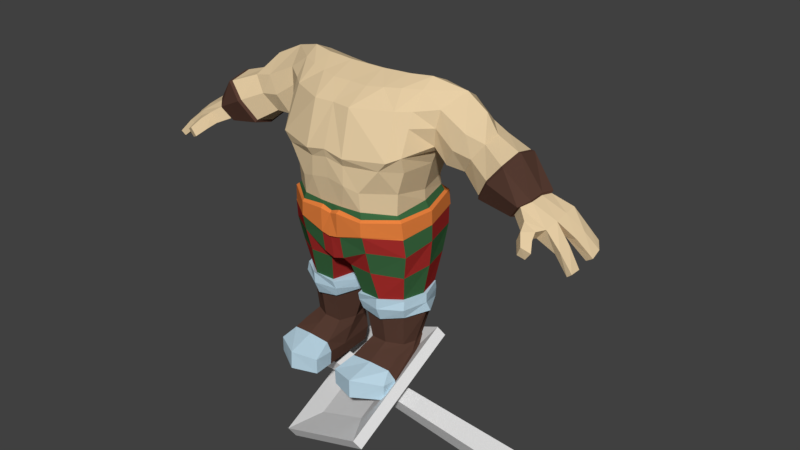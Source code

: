# Source: DwarfBodyType00.blend  (saved by Blender 2.78.0; exported with 4.5.12 LTS)
import bpy
from mathutils import Matrix  # noqa: F401  (used for matrix-valued properties, if any)

bpy.ops.wm.read_factory_settings(use_empty=True)
scene = bpy.context.scene
scene.name = 'Scene'

# ---- collections
col_collection_1 = bpy.data.collections.new('Collection 1'); scene.collection.children.link(col_collection_1)

# ---- materials (node trees are filled in below, after node groups)
mat_dwarfskinmaterial05 = bpy.data.materials.new('DwarfSkinMaterial05')
mat_dwarfskinmaterial05.alpha_threshold = 0.0
mat_dwarfskinmaterial05.use_transparent_shadow = False
mat_dwarfskinmaterial05.diffuse_color = (0.8, 0.6191, 0.3771, 1.0)
mat_dwarfskinmaterial05.roughness = 0.5
mat_dwarfclothingmaterial03 = bpy.data.materials.new('DwarfClothingMaterial03')
mat_dwarfclothingmaterial03.alpha_threshold = 0.0
mat_dwarfclothingmaterial03.use_transparent_shadow = False
mat_dwarfclothingmaterial03.diffuse_color = (0.04522, 0.1429, 0.05351, 1.0)
mat_dwarfclothingmaterial03.roughness = 0.5
mat_dwarfclothingmaterial04 = bpy.data.materials.new('DwarfClothingMaterial04')
mat_dwarfclothingmaterial04.alpha_threshold = 0.0
mat_dwarfclothingmaterial04.use_transparent_shadow = False
mat_dwarfclothingmaterial04.diffuse_color = (0.3934, 0.0283, 0.02522, 1.0)
mat_dwarfclothingmaterial04.roughness = 0.5
mat_dwarfmetalmaterial04 = bpy.data.materials.new('DwarfMetalMaterial04')
mat_dwarfmetalmaterial04.alpha_threshold = 0.0
mat_dwarfmetalmaterial04.use_transparent_shadow = False
mat_dwarfmetalmaterial04.diffuse_color = (0.504, 0.6872, 0.8, 1.0)
mat_dwarfmetalmaterial04.roughness = 0.5
mat_dwarfshoesmaterial02 = bpy.data.materials.new('DwarfShoesMaterial02')
mat_dwarfshoesmaterial02.alpha_threshold = 0.0
mat_dwarfshoesmaterial02.use_transparent_shadow = False
mat_dwarfshoesmaterial02.diffuse_color = (0.09741, 0.04737, 0.03353, 1.0)
mat_dwarfshoesmaterial02.roughness = 0.5
mat_dwarfmetalmaterial05 = bpy.data.materials.new('DwarfMetalMaterial05')
mat_dwarfmetalmaterial05.alpha_threshold = 0.0
mat_dwarfmetalmaterial05.use_transparent_shadow = False
mat_dwarfmetalmaterial05.diffuse_color = (0.8, 0.2211, 0.04937, 1.0)
mat_dwarfmetalmaterial05.roughness = 0.5

# ---- material node trees

# ---- world
world_world = bpy.data.worlds.new('World'); scene.world = world_world
world_world.color = (0.05088, 0.05088, 0.05088)
world_world.use_sun_shadow = False
world_world.sun_shadow_jitter_overblur = 0.0
world_world.cycles.sampling_method = 'MANUAL'

# ---- meshes
me_cube_003 = bpy.data.meshes.new('Cube.003')
me_cube_003.from_pydata([(-0.1616, -0.02351, 0.1599), (-0.1616, 0.02313, 0.1682), (-0.1616, 0.03262, -0.1583), (-0.1616, 0.07925, -0.1501), (0.1616, -0.02351, 0.1599), (0.1616, 0.02313, 0.1682), (0.1616, 0.03262, -0.1583), (0.1616, 0.07925, -0.1501), (-0.2828, 0.02579, -0.2826), (-0.2828, -0.07243, 0.2744), (-0.2828, -0.02579, 0.2826), (-0.2828, 0.07243, -0.2744), (0.2828, 0.02579, -0.2826), (0.2828, 0.07243, -0.2744), (0.2828, -0.07243, 0.2744), (0.2828, -0.02579, 0.2826)], [], [(9, 10, 11, 8), (8, 11, 13, 12), (12, 13, 15, 14), (14, 15, 10, 9), (2, 6, 4, 0), (7, 3, 1, 5), (2, 0, 9, 8), (1, 3, 11, 10), (6, 2, 8, 12), (3, 7, 13, 11), (4, 6, 12, 14), (7, 5, 15, 13), (0, 4, 14, 9), (5, 1, 10, 15)])
me_cube_003.use_remesh_preserve_volume = False
me_cube_003.use_remesh_preserve_attributes = False
me_cube_003.use_mirror_vertex_groups = False
me_cube_003.update()
me_cube_002 = bpy.data.meshes.new('Cube.002')
me_cube_002.from_pydata([(-0.04197, -0.2304, 0.04197), (-0.04197, 0.7653, 0.04197), (-0.04197, -0.2304, -0.04197), (-0.04197, 0.7653, -0.04197), (0.04197, -0.2304, 0.04197), (0.04197, 0.7653, 0.04197), (0.04197, -0.2304, -0.04197), (0.04197, 0.7653, -0.04197), (-0.03274, 0.0, 0.03274), (-0.03274, 0.0, -0.03274), (0.03274, 0.0, -0.03274), (0.03274, 0.0, 0.03274)], [], [(8, 1, 3, 9), (9, 3, 7, 10), (10, 7, 5, 11), (11, 5, 1, 8), (2, 6, 4, 0), (7, 3, 1, 5), (4, 11, 8, 0), (6, 10, 11, 4), (2, 9, 10, 6), (0, 8, 9, 2)])
me_cube_002.use_remesh_preserve_volume = False
me_cube_002.use_remesh_preserve_attributes = False
me_cube_002.use_mirror_vertex_groups = False
me_cube_002.update()
me_cube_001 = bpy.data.meshes.new('Cube.001')
me_cube_001.from_pydata([(0.2793, 1.134, 0.04024), (0.2793, 1.134, -0.2266), (0.08166, 1.134, -0.2266), (0.07974, 1.134, 0.1513), (0.2728, 1.006, -0.2438), (0.2793, 0.9783, 0.1036), (0.08478, 0.9552, 0.1999), (0.1197, 1.014, -0.2565), (0.2568, 0.9244, -0.2109), (0.2736, 0.9144, 0.0806), (0.07423, 0.9212, 0.1837), (0.07375, 0.9212, -0.2308), (0.2181, 0.7992, -0.2017), (0.2464, 0.8224, 0.08189), (0.07572, 0.8423, 0.1856), (0.05526, 0.8485, -0.2078), (0.2124, 0.7487, -0.2159), (0.2404, 0.7341, 0.07835), (0.05227, 0.7448, 0.1675), (0.05667, 0.7766, -0.2134), (0.2221, 0.7251, -0.2248), (0.2536, 0.721, 0.07844), (0.03997, 0.7302, 0.1705), (0.05403, 0.7427, -0.2347), (0.2368, 1.134, -0.2266), (0.2292, 1.134, 0.08192), (0.2457, 0.9642, 0.149), (0.2036, 0.9778, -0.263), (0.1723, 0.9239, -0.2308), (0.2127, 0.9251, 0.1501), (0.1344, 0.8244, 0.1689), (0.1344, 0.8244, -0.2078), (0.1354, 0.7687, -0.2136), (0.1357, 0.7467, 0.1614), (0.1431, 0.7203, 0.1665), (0.1381, 0.7349, -0.2435), (0.5539, 1.072, -0.1445), (0.5539, 1.07, -0.009446), (0.4613, 0.9375, -0.1461), (0.4613, 0.9375, -0.02582), (0.7675, 0.9191, -0.1061), (0.7548, 0.919, -0.006024), (0.7206, 0.8518, -0.1096), (0.695, 0.8568, 0.005369), (0.9506, 0.7935, -0.1258), (0.9662, 0.747, 0.01725), (0.9563, 0.7592, -0.09137), (0.9458, 0.7291, 0.0577), (0.2793, 1.235, -0.07045), (0.07528, 1.228, -0.04156), (0.1621, -0.001338, 0.05495), (0.3096, 0.9699, -0.06384), (0.2868, 0.9103, -0.06331), (0.2523, 0.7931, -0.06604), (0.254, 0.7486, -0.06725), (0.2703, 0.721, -0.06801), (0.1898, 1.231, -0.04962), (0.5539, 1.083, -0.0848), (0.4613, 0.9306, -0.07413), (0.7582, 0.9251, -0.06033), (0.7206, 0.8449, -0.0423), (0.9788, 0.7829, -0.08344), (0.9563, 0.7522, -0.04), (0.6494, 1.034, -0.1459), (0.5425, 0.885, -0.1452), (0.5466, 0.8853, 0.008989), (0.652, 1.033, 0.03281), (0.5365, 0.8667, -0.06599), (0.6553, 1.054, -0.06131), (0.4731, 1.089, -0.174), (0.3809, 0.9429, -0.1553), (0.3864, 0.9445, -0.01784), (0.4746, 1.088, -0.004085), (0.5022, 1.15, -0.09011), (0.3935, 0.9267, -0.07695), (0.3246, 0.9976, -0.1793), (0.3314, 0.9991, -0.01705), (0.3603, 1.142, -0.2169), (0.3584, 1.145, -0.01434), (0.4038, 1.198, -0.1102), (0.332, 0.9734, -0.08612), (0.2793, 1.077, 0.06353), (0.5076, 1.007, 0.006501), (0.7305, 0.904, 0.02559), (0.9655, 0.746, 0.06147), (0.5989, 0.9666, 0.04107), (0.4305, 1.019, 0.007791), (0.3462, 1.076, -0.00377), (0.2902, 1.06, -0.2353), (0.5076, 1.007, -0.1729), (0.744, 0.8786, -0.1215), (0.9328, 0.777, -0.1356), (0.5956, 0.9663, -0.1727), (0.427, 1.018, -0.1843), (0.3424, 1.075, -0.2291), (0.2793, 1.2, -0.1485), (0.2793, 1.2, -0.0151), (0.8008, 0.8109, 0.02576), (0.7506, 0.8313, 0.04887), (0.8522, 0.8913, -0.1171), (0.8008, 0.8194, -0.1099), (0.7915, 0.8156, 0.05217), (0.8522, 0.8857, -0.06845), (0.8428, 0.8606, 0.03674), (0.8265, 0.8456, -0.1332), (0.8851, 0.8175, -0.1345), (0.9217, 0.8352, -0.07672), (0.8785, 0.8141, -0.03697), (0.8785, 0.8279, -0.1006), (0.07751, 1.187, 0.05487), (0.2095, 1.198, 0.01615), (0.2133, 1.198, -0.1381), (0.07847, 1.187, -0.1341), (0.8522, 0.8755, -0.01355), (0.8008, 0.825, -0.03923), (0.9458, 0.7295, 0.006304), (0.9857, 0.7729, -0.03279), (0.7695, 0.8772, 0.05779), (0.8183, 0.8548, 0.0641), (0.9039, 0.8378, -0.1238), (0.9237, 0.826, -0.02746), (0.8824, 0.7851, 0.03734), (0.9095, 0.8056, 0.05143), (0.9142, 0.8131, 0.002263), (0.8824, 0.7879, -0.01174), (0.7636, 0.8152, 0.09078), (0.7977, 0.7994, 0.08798), (0.7841, 0.8584, 0.1005), (0.8254, 0.836, 0.09174), (0.792, 0.787, 0.1275), (0.8187, 0.7744, 0.1179), (0.8096, 0.8239, 0.1352), (0.8421, 0.8059, 0.1209), (0.2757, 0.5683, 0.07191), (0.2361, 0.5826, -0.2368), (0.2473, 0.4847, -0.1863), (0.2571, 0.4689, 0.05909), (0.04899, 0.5738, -0.2548), (0.04662, 0.5281, 0.1611), (0.04479, 0.4768, -0.186), (0.04957, 0.4843, 0.1228), (0.2714, -0.0005414, 0.1952), (0.2299, -0.002879, -0.1118), (0.05045, -0.001543, 0.2291), (0.07264, -0.002745, -0.08664), (0.08853, 0.1461, 0.04975), (0.09338, 0.1376, -0.1052), (0.2235, 0.1468, 0.02252), (0.2143, 0.1389, -0.1055), (0.0706, 0.09477, 0.1443), (0.159, -0.001041, 0.1603), (0.2468, 0.09616, 0.1403), (0.2718, 0.05792, 0.1305), (0.234, 0.2829, 0.03269), (0.2316, 0.287, -0.1601), (0.08001, 0.2819, 0.07001), (0.07876, 0.2869, -0.1601), (0.2395, 0.3638, 0.03954), (0.2352, 0.3616, -0.1555), (0.07618, 0.3604, 0.091), (0.07536, 0.3602, -0.1556), (0.1516, 0.5806, 0.1541), (0.15, 0.4837, 0.1274), (0.1456, 0.5718, -0.2552), (0.1442, 0.481, -0.2209), (0.1559, -0.0007452, 0.2656), (0.1598, -0.003073, -0.138), (0.155, 0.137, -0.1178), (0.1591, 0.1492, 0.05487), (0.1601, 0.1039, 0.1474), (0.1602, 0.2815, 0.0737), (0.1552, 0.2863, -0.1716), (0.1611, 0.362, 0.09459), (0.1551, 0.3611, -0.1689), (0.2931, 0.5931, -0.06107), (0.2842, 0.4877, -0.05866), (0.008255, 0.4723, -0.03083), (0.2616, -0.001235, 0.05428), (0.06263, -0.00144, 0.05562), (0.2379, 0.1421, -0.03567), (0.06809, 0.1395, -0.02746), (0.2722, -0.000888, 0.1323), (0.05654, -0.001492, 0.1423), (0.03242, 0.2862, -0.0505), (0.2738, 0.2864, -0.06067), (0.04415, 0.3606, -0.0374), (0.2631, 0.3622, -0.05157), (0.04863, 0.06411, 0.2297), (0.2387, 0.1204, 0.08379), (0.2207, 0.1196, -0.1038), (0.07832, 0.1197, 0.09428), (0.08272, 0.1155, -0.1057), (0.1595, 0.1287, 0.09731), (0.1578, 0.1158, -0.1225), (0.06598, 0.1133, -0.001998), (0.2486, 0.1163, -0.005256), (0.07117, 0.0519, -0.1021), (0.2703, 0.06383, 0.1959), (0.2397, 0.05094, -0.1183), (0.1575, 0.05137, -0.1413), (0.1539, 0.07474, 0.2635), (0.262, 0.05201, 0.05001), (0.05914, 0.05012, 0.05102), (0.05389, 0.05711, 0.1404), (0.2342, 0.6541, -0.2414), (0.2707, 0.6446, 0.08146), (0.04415, 0.6189, 0.176), (0.05005, 0.6598, -0.2569), (0.1419, 0.6541, -0.2619), (0.1496, 0.6491, 0.1706), (0.289, 0.6576, -0.06585), (0.03809, 0.7196, 0.186), (0.04513, 0.7411, -0.2562), (0.1443, 0.7101, 0.1745), (0.2838, 0.7131, -0.06943), (0.2643, 0.7119, 0.08414), (0.1367, 0.7319, -0.2651), (0.2301, 0.722, -0.2442), (0.2334, 0.6594, -0.2492), (0.2706, 0.6486, 0.08013), (0.03796, 0.6226, 0.1845), (0.04641, 0.6665, -0.2638), (0.1414, 0.6601, -0.2686), (0.1467, 0.6531, 0.175), (0.2887, 0.6617, -0.06557), (0.1592, 1.134, -0.2266), (0.2202, 1.056, -0.2448), (0.1325, 1.23, -0.04559), (0.1459, 1.192, -0.1361), (0.1435, 1.192, 0.03551), (0.7598, 0.9353, -0.05981), (0.7561, 0.9271, 0.004643), (0.7395, 0.8794, -0.133), (0.7104, 0.8441, -0.1182), (0.7262, 0.9051, 0.03747), (0.6849, 0.8492, 0.01378), (0.7098, 0.8353, -0.04203), (0.6621, 1.031, -0.1505), (0.7686, 0.9272, -0.1147), (0.5511, 0.8749, 0.01704), (0.5438, 0.8549, -0.0634), (0.6671, 1.052, -0.06069), (0.5498, 0.8741, -0.1502), (0.6633, 1.03, 0.03967), (0.6075, 0.9616, 0.05144), (0.6056, 0.9585, -0.1792), (0.0673, 0.3589, 0.106), (0.0619, 0.3244, 0.09435), (0.2433, 0.2845, 0.04092), (0.2518, 0.3256, 0.05595), (0.07299, 0.3587, -0.1576), (0.07292, 0.3285, -0.1624), (0.2344, 0.2884, -0.1627), (0.2379, 0.3283, -0.1625), (0.1553, 0.3556, -0.184), (0.02353, 0.3277, -0.03411), (0.0765, 0.2883, -0.1627), (0.1609, 0.3231, 0.1092), (0.07156, 0.2835, 0.08255), (0.01847, 0.2877, -0.05189), (0.161, 0.2688, 0.08667), (0.2877, 0.2879, -0.06323), (0.1554, 0.2916, -0.187), (0.2494, 0.3622, 0.04857), (0.2381, 0.36, -0.1576), (0.03156, 0.3591, -0.03727), (0.162, 0.3702, 0.11), (0.2758, 0.3606, -0.05308), (0.2797, 0.3279, -0.04862), (-0.2793, 1.134, 0.04024), (-0.2793, 1.134, -0.2266), (-0.08166, 1.134, -0.2266), (-0.07974, 1.134, 0.1513), (0.0, 1.134, -0.2266), (0.0, 1.134, 0.1435), (-0.2728, 1.006, -0.2438), (-0.2793, 0.9783, 0.1036), (-0.08478, 0.9552, 0.1999), (-0.1197, 1.014, -0.2565), (0.0, 0.9783, -0.2476), (0.0, 0.9709, 0.1983), (-0.2568, 0.9244, -0.2109), (-0.2736, 0.9144, 0.0806), (-0.07423, 0.9212, 0.1837), (-0.07375, 0.9212, -0.2308), (0.0, 0.92, -0.2308), (0.0, 0.9379, 0.191), (-0.2181, 0.7992, -0.2017), (-0.2464, 0.8224, 0.08189), (-0.07572, 0.8423, 0.1856), (-0.05526, 0.8485, -0.2078), (0.0, 0.8558, -0.2078), (0.0, 0.8558, 0.1856), (-0.2124, 0.7487, -0.2159), (-0.2404, 0.7341, 0.07835), (-0.05227, 0.7448, 0.1675), (-0.05667, 0.7766, -0.2134), (0.0, 0.7809, -0.2132), (0.0, 0.744, 0.1675), (-0.2221, 0.7251, -0.2248), (-0.2536, 0.721, 0.07844), (-0.03997, 0.7302, 0.1705), (-0.05403, 0.7427, -0.2347), (0.0, 0.7523, -0.2341), (0.0, 0.7161, 0.1692), (-0.2368, 1.134, -0.2266), (-0.2292, 1.134, 0.08192), (-0.2457, 0.9642, 0.149), (-0.2036, 0.9778, -0.263), (-0.1723, 0.9239, -0.2308), (-0.2127, 0.9251, 0.1501), (-0.1344, 0.8244, 0.1689), (-0.1344, 0.8244, -0.2078), (-0.1354, 0.7687, -0.2136), (-0.1357, 0.7467, 0.1614), (-0.1431, 0.7203, 0.1665), (-0.1381, 0.7349, -0.2435), (-0.5539, 1.072, -0.1445), (-0.5539, 1.07, -0.009446), (-0.4613, 0.9375, -0.1461), (-0.4613, 0.9375, -0.02582), (-0.7675, 0.9191, -0.1061), (-0.7548, 0.919, -0.006024), (-0.7206, 0.8518, -0.1096), (-0.695, 0.8568, 0.005369), (-0.9506, 0.7935, -0.1258), (-0.9662, 0.747, 0.01725), (-0.9563, 0.7592, -0.09137), (-0.9458, 0.7291, 0.0577), (-0.2793, 1.235, -0.07045), (-0.07528, 1.228, -0.04156), (-0.1621, -0.001338, 0.05495), (0.0, 1.228, -0.04156), (-0.3096, 0.9699, -0.06384), (-0.2868, 0.9103, -0.06331), (-0.2523, 0.7931, -0.06604), (-0.254, 0.7486, -0.06725), (-0.2703, 0.721, -0.06801), (-0.1898, 1.231, -0.04962), (-0.5539, 1.083, -0.0848), (-0.4613, 0.9306, -0.07413), (-0.7582, 0.9251, -0.06033), (-0.7206, 0.8449, -0.0423), (-0.9788, 0.7829, -0.08344), (-0.9563, 0.7522, -0.04), (-0.6494, 1.034, -0.1459), (-0.5425, 0.885, -0.1452), (-0.5466, 0.8853, 0.008989), (-0.652, 1.033, 0.03281), (-0.5365, 0.8667, -0.06599), (-0.6553, 1.054, -0.06131), (-0.4731, 1.089, -0.174), (-0.3809, 0.9429, -0.1553), (-0.3864, 0.9445, -0.01784), (-0.4746, 1.088, -0.004085), (-0.5022, 1.15, -0.09011), (-0.3935, 0.9267, -0.07695), (-0.3246, 0.9976, -0.1793), (-0.3314, 0.9991, -0.01705), (-0.3603, 1.142, -0.2169), (-0.3584, 1.145, -0.01434), (-0.4038, 1.198, -0.1102), (-0.332, 0.9734, -0.08612), (-0.2793, 1.077, 0.06353), (-0.5076, 1.007, 0.006501), (-0.7305, 0.904, 0.02559), (-0.9655, 0.746, 0.06147), (-0.5989, 0.9666, 0.04107), (-0.4305, 1.019, 0.007791), (-0.3462, 1.076, -0.00377), (-0.2902, 1.06, -0.2353), (-0.5076, 1.007, -0.1729), (-0.744, 0.8786, -0.1215), (-0.9328, 0.777, -0.1356), (-0.5956, 0.9663, -0.1727), (-0.427, 1.018, -0.1843), (-0.3424, 1.075, -0.2291), (-0.2793, 1.2, -0.1485), (-0.2793, 1.2, -0.0151), (-0.8008, 0.8109, 0.02576), (-0.7506, 0.8313, 0.04887), (-0.8522, 0.8913, -0.1171), (-0.8008, 0.8194, -0.1099), (-0.7915, 0.8156, 0.05217), (-0.8522, 0.8857, -0.06845), (-0.8428, 0.8606, 0.03674), (-0.8265, 0.8456, -0.1332), (-0.8851, 0.8175, -0.1345), (-0.9217, 0.8352, -0.07672), (-0.8785, 0.8141, -0.03697), (-0.8785, 0.8279, -0.1006), (-0.07751, 1.187, 0.05487), (0.0, 1.187, 0.05098), (-0.2095, 1.198, 0.01615), (-0.2133, 1.198, -0.1381), (-0.07847, 1.187, -0.1341), (0.0, 1.187, -0.1341), (-0.8522, 0.8755, -0.01355), (-0.8008, 0.825, -0.03923), (-0.9458, 0.7295, 0.006304), (-0.9857, 0.7729, -0.03279), (-0.7695, 0.8772, 0.05779), (-0.8183, 0.8548, 0.0641), (-0.9039, 0.8378, -0.1238), (-0.9237, 0.826, -0.02746), (-0.8824, 0.7851, 0.03734), (-0.9095, 0.8056, 0.05143), (-0.9142, 0.8131, 0.002263), (-0.8824, 0.7879, -0.01174), (-0.7636, 0.8152, 0.09078), (-0.7977, 0.7994, 0.08798), (-0.7841, 0.8584, 0.1005), (-0.8254, 0.836, 0.09174), (-0.792, 0.787, 0.1275), (-0.8187, 0.7744, 0.1179), (-0.8096, 0.8239, 0.1352), (-0.8421, 0.8059, 0.1209), (-0.2757, 0.5683, 0.07191), (-0.2361, 0.5826, -0.2368), (-0.2473, 0.4847, -0.1863), (-0.2571, 0.4689, 0.05909), (-0.04899, 0.5738, -0.2548), (-0.04662, 0.5281, 0.1611), (-0.04479, 0.4768, -0.186), (-0.04957, 0.4843, 0.1228), (-0.2714, -0.0005414, 0.1952), (-0.2299, -0.002879, -0.1118), (-0.05045, -0.001543, 0.2291), (-0.07264, -0.002745, -0.08664), (0.0, 0.5143, 0.1637), (0.0, 0.4695, 0.07544), (0.0, 0.5763, -0.2489), (0.0, 0.4847, -0.163), (-0.08853, 0.1461, 0.04975), (-0.09338, 0.1376, -0.1052), (-0.2235, 0.1468, 0.02252), (-0.2143, 0.1389, -0.1055), (-0.0706, 0.09477, 0.1443), (-0.159, -0.001041, 0.1603), (-0.2468, 0.09616, 0.1403), (-0.2718, 0.05792, 0.1305), (-0.234, 0.2829, 0.03269), (-0.2316, 0.287, -0.1601), (-0.08001, 0.2819, 0.07001), (-0.07876, 0.2869, -0.1601), (-0.2395, 0.3638, 0.03954), (-0.2352, 0.3616, -0.1555), (-0.07618, 0.3604, 0.091), (-0.07536, 0.3602, -0.1556), (-0.1516, 0.5806, 0.1541), (-0.15, 0.4837, 0.1274), (-0.1456, 0.5718, -0.2552), (-0.1442, 0.481, -0.2209), (-0.1559, -0.0007452, 0.2656), (-0.1598, -0.003073, -0.138), (-0.155, 0.137, -0.1178), (-0.1591, 0.1492, 0.05487), (-0.1601, 0.1039, 0.1474), (-0.1602, 0.2815, 0.0737), (-0.1552, 0.2863, -0.1716), (-0.1611, 0.362, 0.09459), (-0.1551, 0.3611, -0.1689), (-0.2931, 0.5931, -0.06107), (-0.2842, 0.4877, -0.05866), (-0.008255, 0.4723, -0.03083), (-0.2616, -0.001235, 0.05428), (-0.06263, -0.00144, 0.05562), (0.0, 0.4692, -0.04252), (-0.2379, 0.1421, -0.03567), (-0.06809, 0.1395, -0.02746), (-0.2722, -0.000888, 0.1323), (-0.05654, -0.001492, 0.1423), (-0.03242, 0.2862, -0.0505), (-0.2738, 0.2864, -0.06067), (-0.04415, 0.3606, -0.0374), (-0.2631, 0.3622, -0.05157), (-0.04863, 0.06411, 0.2297), (-0.2387, 0.1204, 0.08379), (-0.2207, 0.1196, -0.1038), (-0.07832, 0.1197, 0.09428), (-0.08272, 0.1155, -0.1057), (-0.1595, 0.1287, 0.09731), (-0.1578, 0.1158, -0.1225), (-0.06598, 0.1133, -0.001998), (-0.2486, 0.1163, -0.005256), (-0.07117, 0.0519, -0.1021), (-0.2703, 0.06383, 0.1959), (-0.2397, 0.05094, -0.1183), (-0.1575, 0.05137, -0.1413), (-0.1539, 0.07474, 0.2635), (-0.262, 0.05201, 0.05001), (-0.05914, 0.05012, 0.05102), (-0.05389, 0.05711, 0.1404), (-0.2342, 0.6541, -0.2414), (-0.2707, 0.6446, 0.08146), (-0.04415, 0.6189, 0.176), (-0.05005, 0.6598, -0.2569), (0.0, 0.6665, -0.2604), (0.0, 0.6126, 0.1771), (-0.1419, 0.6541, -0.2619), (-0.1496, 0.6491, 0.1706), (-0.289, 0.6576, -0.06585), (-0.03809, 0.7196, 0.186), (0.0, 0.7071, 0.1774), (0.0, 0.7522, -0.2565), (-0.04513, 0.7411, -0.2562), (-0.1443, 0.7101, 0.1745), (-0.2838, 0.7131, -0.06943), (-0.2643, 0.7119, 0.08414), (-0.1367, 0.7319, -0.2651), (-0.2301, 0.722, -0.2442), (-0.2334, 0.6594, -0.2492), (-0.2706, 0.6486, 0.08013), (-0.03796, 0.6226, 0.1845), (-0.04641, 0.6665, -0.2638), (0.0, 0.6731, -0.2661), (0.0, 0.6163, 0.1859), (-0.1414, 0.6601, -0.2686), (-0.1467, 0.6531, 0.175), (-0.2887, 0.6617, -0.06557), (-0.1592, 1.134, -0.2266), (-0.2202, 1.056, -0.2448), (-0.1325, 1.23, -0.04559), (-0.1459, 1.192, -0.1361), (-0.1435, 1.192, 0.03551), (-0.7598, 0.9353, -0.05981), (-0.7561, 0.9271, 0.004643), (-0.7395, 0.8794, -0.133), (-0.7104, 0.8441, -0.1182), (-0.7262, 0.9051, 0.03747), (-0.6849, 0.8492, 0.01378), (-0.7098, 0.8353, -0.04203), (-0.6621, 1.031, -0.1505), (-0.7686, 0.9272, -0.1147), (-0.5511, 0.8749, 0.01704), (-0.5438, 0.8549, -0.0634), (-0.6671, 1.052, -0.06069), (-0.5498, 0.8741, -0.1502), (-0.6633, 1.03, 0.03967), (-0.6075, 0.9616, 0.05144), (-0.6056, 0.9585, -0.1792), (-0.0673, 0.3589, 0.106), (-0.0619, 0.3244, 0.09435), (-0.2433, 0.2845, 0.04092), (-0.2518, 0.3256, 0.05595), (-0.07299, 0.3587, -0.1576), (-0.07292, 0.3285, -0.1624), (-0.2344, 0.2884, -0.1627), (-0.2379, 0.3283, -0.1625), (-0.1553, 0.3556, -0.184), (-0.02353, 0.3277, -0.03411), (-0.0765, 0.2883, -0.1627), (-0.1609, 0.3231, 0.1092), (-0.07156, 0.2835, 0.08255), (-0.01847, 0.2877, -0.05189), (-0.161, 0.2688, 0.08667), (-0.2877, 0.2879, -0.06323), (-0.1554, 0.2916, -0.187), (-0.2494, 0.3622, 0.04857), (-0.2381, 0.36, -0.1576), (-0.03156, 0.3591, -0.03727), (-0.162, 0.3702, 0.11), (-0.2758, 0.3606, -0.05308), (-0.2797, 0.3279, -0.04862)], [], [(27, 226, 88, 4), (93, 69, 36, 89), (56, 227, 229, 110), (26, 25, 3, 6), (279, 273, 2, 7), (6, 3, 274, 280), (49, 332, 392, 109), (10, 6, 280, 286), (285, 279, 7, 11), (29, 26, 6, 10), (52, 51, 5, 9), (28, 27, 8), (8, 12, 28), (53, 52, 9, 13), (30, 29, 10, 14), (291, 285, 11, 15), (14, 10, 286, 292), (18, 14, 292, 298), (297, 291, 15, 19), (33, 30, 14, 18), (54, 53, 13, 17), (32, 31, 12, 16), (35, 32, 16, 20), (55, 54, 17, 21), (34, 33, 18, 22), (303, 297, 19, 23), (22, 18, 298, 304), (21, 17, 33, 34), (23, 19, 32, 35), (19, 15, 31, 32), (17, 13, 30, 33), (9, 29, 13), (15, 11, 28, 31), (11, 7, 28), (9, 5, 29), (5, 81, 25, 26), (48, 56, 110, 96), (7, 226, 27), (68, 66, 243, 241), (74, 70, 38, 58), (73, 72, 37, 57), (86, 71, 39, 82), (122, 121, 47, 84), (59, 40, 238, 230), (92, 63, 237, 245), (83, 41, 231, 234), (36, 57, 68, 63), (106, 120, 116, 61), (107, 108, 46, 62), (105, 119, 44, 91), (121, 124, 115, 47), (119, 106, 61, 44), (39, 58, 67, 65), (67, 64, 242, 240), (65, 67, 240, 239), (69, 73, 57, 36), (71, 74, 58, 39), (1, 24, 111, 95), (20, 16, 54, 55), (16, 12, 53, 54), (12, 8, 52, 53), (8, 4, 51, 52), (23, 212, 504, 303), (50, 166, 142, 177), (2, 273, 396, 112), (50, 150, 182, 178), (24, 225, 228, 111), (34, 213, 215, 21), (178, 144, 166, 50), (20, 217, 216, 35), (55, 214, 217, 20), (177, 181, 150, 50), (21, 215, 214, 55), (35, 216, 212, 23), (22, 211, 213, 34), (58, 38, 64, 67), (57, 37, 66, 68), (82, 39, 65, 85), (89, 36, 63, 92), (76, 80, 74, 71), (77, 79, 73, 69), (87, 76, 71, 86), (79, 78, 72, 73), (80, 75, 70, 74), (94, 77, 69, 93), (88, 1, 77, 94), (51, 4, 75, 80), (48, 96, 79), (81, 5, 76, 87), (1, 95, 77), (5, 51, 80, 76), (0, 81, 87, 78), (78, 87, 86, 72), (37, 82, 85, 66), (60, 43, 235, 236), (123, 122, 84, 45), (72, 86, 82, 37), (4, 88, 94, 75), (75, 94, 93, 70), (38, 89, 92, 64), (108, 105, 91, 46), (40, 90, 232, 238), (70, 93, 89, 38), (79, 95, 48), (79, 96, 78), (42, 90, 104, 100), (41, 83, 103, 113), (40, 59, 102, 99), (43, 60, 114, 97), (90, 40, 99, 104), (60, 42, 100, 114), (59, 41, 113, 102), (99, 102, 106, 119), (114, 100, 108, 107), (104, 99, 119, 105), (100, 104, 105, 108), (114, 107, 120, 113), (29, 5, 26), (96, 110, 25, 0), (110, 229, 25), (109, 392, 274, 3), (111, 228, 227, 56), (95, 111, 56, 48), (112, 396, 332, 49), (84, 47, 115, 45), (116, 62, 46, 61), (46, 91, 44, 61), (124, 114, 113, 123), (107, 62, 116, 120), (97, 103, 118, 101), (103, 83, 117, 118), (83, 43, 98, 117), (43, 97, 101, 98), (102, 113, 120, 106), (115, 124, 123, 45), (113, 103, 122, 123), (97, 114, 124, 121), (103, 97, 121, 122), (118, 117, 127, 128), (101, 118, 128, 126), (98, 101, 126, 125), (117, 98, 125, 127), (128, 127, 131, 132), (125, 126, 130, 129), (126, 128, 132, 130), (127, 125, 129, 131), (130, 132, 131, 129), (163, 134, 135, 164), (202, 196, 144, 178), (174, 133, 136, 175), (161, 138, 140, 162), (200, 187, 143, 165), (467, 176, 140, 430), (431, 137, 139, 432), (151, 169, 200, 197), (201, 152, 181, 177), (199, 198, 142, 166), (138, 429, 430, 140), (171, 154, 148, 167), (184, 153, 147, 179), (170, 155, 145, 168), (183, 156, 146, 180), (191, 196, 202, 194), (152, 151, 197), (192, 190, 149, 169), (190, 194, 202, 203, 149), (172, 159, 246, 266), (176, 139, 160, 185), (162, 140, 159, 172), (175, 136, 157, 186), (164, 135, 158, 173), (204, 208, 222, 218), (208, 207, 221, 222), (139, 164, 173, 160), (136, 162, 172, 157), (160, 173, 254, 250), (171, 156, 256, 262), (195, 201, 198, 189), (153, 170, 168, 147), (156, 171, 167, 146), (154, 171, 262, 252), (158, 186, 267, 264), (196, 199, 166, 144), (182, 150, 165, 143), (197, 200, 165, 141), (133, 161, 162, 136), (137, 163, 164, 139), (151, 188, 192, 169), (209, 205, 219, 223), (135, 175, 186, 158), (140, 176, 185, 159), (184, 154, 252, 261), (155, 170, 260, 258), (149, 203, 187), (198, 199, 193, 189), (155, 183, 180, 145), (154, 184, 179, 148), (157, 172, 266, 263), (170, 153, 248, 260), (198, 201, 177, 142), (150, 181, 141, 165), (432, 139, 176, 467), (134, 174, 175, 135), (187, 203, 182, 143), (148, 179, 195, 189), (145, 180, 194, 190), (146, 167, 193, 191), (147, 168, 192, 188), (180, 146, 191, 194), (168, 145, 190, 192), (179, 147, 188, 195), (167, 148, 189, 193), (181, 152, 197, 141), (169, 149, 187, 200), (151, 152, 201, 195, 188), (193, 199, 196, 191), (182, 203, 202, 178), (134, 204, 210, 174), (133, 205, 209, 161), (137, 207, 208, 163), (163, 208, 204, 134), (174, 210, 205, 133), (161, 209, 206, 138), (431, 497, 207, 137), (138, 206, 498, 429), (220, 211, 503, 516), (515, 504, 212, 221), (223, 213, 211, 220), (224, 214, 215, 219), (222, 216, 217, 218), (221, 212, 216, 222), (219, 215, 213, 223), (218, 217, 214, 224), (205, 210, 224, 219), (206, 209, 223, 220), (207, 497, 515, 221), (498, 206, 220, 516), (210, 204, 218, 224), (304, 503, 211, 22), (226, 225, 24), (88, 226, 24, 1), (3, 229, 109), (228, 225, 2, 112), (229, 227, 49, 109), (227, 228, 112, 49), (25, 229, 3), (29, 30, 13), (245, 237, 238, 232), (244, 239, 235, 234), (241, 243, 231, 230), (240, 242, 233, 236), (239, 240, 236, 235), (237, 241, 230, 238), (243, 244, 234, 231), (242, 245, 232, 233), (42, 60, 236, 233), (66, 85, 244, 243), (85, 65, 239, 244), (64, 92, 245, 242), (41, 59, 230, 231), (90, 42, 233, 232), (43, 83, 234, 235), (63, 68, 241, 237), (186, 157, 263, 267), (159, 185, 265, 246), (183, 155, 258, 259), (185, 160, 250, 265), (153, 184, 261, 248), (156, 183, 259, 256), (173, 158, 264, 254), (264, 267, 268), (267, 263, 249, 268), (266, 246, 247, 257), (250, 255, 265), (257, 247, 258, 260), (268, 249, 248, 261), (251, 254, 262), (253, 254, 264), (249, 257, 260, 248), (263, 266, 257, 249), (262, 256, 251), (251, 256, 255), (247, 255, 259, 258), (246, 265, 255, 247), (255, 256, 259), (250, 254, 251), (254, 253, 262), (262, 253, 252), (255, 250, 251), (268, 261, 252), (252, 253, 268), (268, 253, 264), (25, 81, 0), (78, 96, 0), (77, 95, 79), (226, 7, 2, 225), (8, 27, 4), (12, 31, 28), (28, 7, 27), (308, 275, 370, 521), (375, 371, 317, 351), (338, 393, 524, 522), (307, 277, 272, 306), (279, 278, 271, 273), (277, 280, 274, 272), (330, 391, 392, 332), (283, 286, 280, 277), (285, 284, 278, 279), (310, 283, 277, 307), (334, 282, 276, 333), (309, 281, 308), (281, 309, 287), (335, 288, 282, 334), (311, 289, 283, 310), (291, 290, 284, 285), (289, 292, 286, 283), (295, 298, 292, 289), (297, 296, 290, 291), (314, 295, 289, 311), (336, 294, 288, 335), (313, 293, 287, 312), (316, 299, 293, 313), (337, 300, 294, 336), (315, 301, 295, 314), (303, 302, 296, 297), (301, 304, 298, 295), (300, 315, 314, 294), (302, 316, 313, 296), (296, 313, 312, 290), (294, 314, 311, 288), (282, 288, 310), (290, 312, 309, 284), (284, 309, 278), (282, 310, 276), (276, 307, 306, 363), (329, 378, 393, 338), (278, 308, 521), (350, 536, 538, 348), (356, 340, 319, 352), (355, 339, 318, 354), (368, 364, 320, 353), (406, 366, 328, 405), (341, 525, 533, 321), (374, 540, 532, 345), (365, 529, 526, 322), (317, 345, 350, 339), (388, 343, 400, 404), (389, 344, 327, 390), (387, 373, 325, 403), (405, 328, 399, 408), (403, 325, 343, 388), (320, 347, 349, 340), (349, 535, 537, 346), (347, 534, 535, 349), (351, 317, 339, 355), (353, 320, 340, 356), (270, 377, 394, 305), (299, 337, 336, 293), (293, 336, 335, 287), (287, 335, 334, 281), (281, 334, 333, 275), (302, 303, 504, 505), (331, 465, 426, 454), (271, 395, 396, 273), (331, 466, 471, 438), (305, 394, 523, 520), (315, 300, 508, 506), (466, 331, 454, 428), (299, 316, 509, 510), (337, 299, 510, 507), (465, 331, 438, 470), (300, 337, 507, 508), (316, 302, 505, 509), (301, 315, 506, 502), (340, 349, 346, 319), (339, 350, 348, 318), (364, 367, 347, 320), (371, 374, 345, 317), (358, 353, 356, 362), (359, 351, 355, 361), (369, 368, 353, 358), (361, 355, 354, 360), (362, 356, 352, 357), (376, 375, 351, 359), (370, 376, 359, 270), (333, 362, 357, 275), (329, 361, 378), (363, 369, 358, 276), (270, 359, 377), (276, 358, 362, 333), (269, 360, 369, 363), (360, 354, 368, 369), (318, 348, 367, 364), (342, 531, 530, 324), (407, 326, 366, 406), (354, 318, 364, 368), (275, 357, 376, 370), (357, 352, 375, 376), (319, 346, 374, 371), (390, 327, 373, 387), (321, 533, 527, 372), (352, 319, 371, 375), (361, 329, 377), (361, 360, 378), (323, 382, 386, 372), (322, 397, 385, 365), (321, 381, 384, 341), (324, 379, 398, 342), (372, 386, 381, 321), (342, 398, 382, 323), (341, 384, 397, 322), (381, 403, 388, 384), (398, 389, 390, 382), (386, 387, 403, 381), (382, 390, 387, 386), (398, 397, 404, 389), (310, 307, 276), (378, 269, 306, 393), (393, 306, 524), (391, 272, 274, 392), (394, 338, 522, 523), (377, 329, 338, 394), (395, 330, 332, 396), (366, 326, 399, 328), (400, 343, 327, 344), (327, 343, 325, 373), (408, 407, 397, 398), (389, 404, 400, 344), (379, 383, 402, 385), (385, 402, 401, 365), (365, 401, 380, 324), (324, 380, 383, 379), (384, 388, 404, 397), (399, 326, 407, 408), (397, 407, 406, 385), (379, 405, 408, 398), (385, 406, 405, 379), (402, 412, 411, 401), (383, 410, 412, 402), (380, 409, 410, 383), (401, 411, 409, 380), (412, 416, 415, 411), (409, 413, 414, 410), (410, 414, 416, 412), (411, 415, 413, 409), (414, 413, 415, 416), (451, 452, 419, 418), (491, 466, 428, 485), (462, 463, 420, 417), (449, 450, 424, 422), (489, 453, 427, 476), (467, 430, 424, 464), (431, 432, 423, 421), (439, 486, 489, 457), (490, 465, 470, 440), (488, 454, 426, 487), (422, 424, 430, 429), (459, 455, 436, 442), (473, 468, 435, 441), (458, 456, 433, 443), (472, 469, 434, 444), (480, 483, 491, 485), (440, 486, 439), (481, 457, 437, 479), (479, 437, 492, 491, 483), (460, 561, 541, 447), (464, 474, 448, 423), (450, 460, 447, 424), (463, 475, 445, 420), (452, 461, 446, 419), (493, 511, 517, 499), (499, 517, 514, 496), (423, 448, 461, 452), (420, 445, 460, 450), (448, 545, 549, 461), (459, 557, 551, 444), (484, 478, 487, 490), (441, 435, 456, 458), (444, 434, 455, 459), (442, 547, 557, 459), (446, 559, 562, 475), (485, 428, 454, 488), (471, 427, 453, 438), (486, 425, 453, 489), (417, 420, 450, 449), (421, 423, 452, 451), (439, 457, 481, 477), (500, 518, 512, 494), (419, 446, 475, 463), (424, 447, 474, 464), (473, 556, 547, 442), (443, 553, 555, 458), (437, 476, 492), (487, 478, 482, 488), (443, 433, 469, 472), (442, 436, 468, 473), (445, 558, 561, 460), (458, 555, 543, 441), (487, 426, 465, 490), (438, 453, 425, 470), (432, 467, 464, 423), (418, 419, 463, 462), (476, 427, 471, 492), (436, 478, 484, 468), (433, 479, 483, 469), (434, 480, 482, 455), (435, 477, 481, 456), (469, 483, 480, 434), (456, 481, 479, 433), (468, 484, 477, 435), (455, 482, 478, 436), (470, 425, 486, 440), (457, 489, 476, 437), (439, 477, 484, 490, 440), (482, 480, 485, 488), (471, 466, 491, 492), (418, 462, 501, 493), (417, 449, 500, 494), (421, 451, 499, 496), (451, 418, 493, 499), (462, 417, 494, 501), (449, 422, 495, 500), (431, 421, 496, 497), (422, 429, 498, 495), (513, 516, 503, 502), (515, 514, 505, 504), (518, 513, 502, 506), (519, 512, 508, 507), (517, 511, 510, 509), (514, 517, 509, 505), (512, 518, 506, 508), (511, 519, 507, 510), (494, 512, 519, 501), (495, 513, 518, 500), (496, 514, 515, 497), (498, 516, 513, 495), (501, 519, 511, 493), (304, 301, 502, 503), (521, 305, 520), (370, 270, 305, 521), (272, 391, 524), (523, 395, 271, 520), (524, 391, 330, 522), (522, 330, 395, 523), (306, 272, 524), (310, 288, 311), (540, 527, 533, 532), (539, 529, 530, 534), (536, 525, 526, 538), (535, 531, 528, 537), (534, 530, 531, 535), (532, 533, 525, 536), (538, 526, 529, 539), (537, 528, 527, 540), (323, 528, 531, 342), (348, 538, 539, 367), (367, 539, 534, 347), (346, 537, 540, 374), (322, 526, 525, 341), (372, 527, 528, 323), (324, 530, 529, 365), (345, 532, 536, 350), (475, 562, 558, 445), (447, 541, 560, 474), (472, 554, 553, 443), (474, 560, 545, 448), (441, 543, 556, 473), (444, 551, 554, 472), (461, 549, 559, 446), (559, 563, 562), (562, 563, 544, 558), (561, 552, 542, 541), (545, 560, 550), (552, 555, 553, 542), (563, 556, 543, 544), (546, 557, 549), (548, 559, 549), (544, 543, 555, 552), (558, 544, 552, 561), (557, 546, 551), (546, 550, 551), (542, 553, 554, 550), (541, 542, 550, 560), (550, 554, 551), (545, 546, 549), (549, 557, 548), (557, 547, 548), (550, 546, 545), (563, 547, 556), (547, 563, 548), (563, 559, 548), (306, 269, 363), (360, 269, 378), (359, 361, 377), (521, 520, 271, 278), (281, 275, 308), (287, 309, 312), (309, 308, 278)])
me_cube_001.polygons.foreach_set('material_index', [0, 0, 0, 0, 0, 0, 0, 0, 0, 0, 0, 0, 0, 0, 0, 0, 0, 0, 0, 0, 0, 0, 1, 1, 1, 1, 1, 1, 1, 0, 0, 0, 0, 0, 0, 0, 0, 0, 4, 0, 0, 0, 0, 4, 4, 4, 0, 0, 0, 0, 0, 0, 0, 4, 4, 0, 0, 0, 1, 0, 0, 0, 5, 4, 0, 4, 0, 5, 4, 5, 5, 4, 5, 5, 5, 0, 0, 0, 0, 0, 0, 0, 0, 0, 0, 0, 0, 0, 0, 0, 0, 0, 0, 0, 4, 0, 0, 0, 0, 0, 0, 4, 0, 0, 0, 0, 0, 0, 0, 0, 0, 0, 0, 0, 0, 0, 0, 0, 0, 0, 0, 0, 0, 0, 0, 0, 0, 0, 0, 0, 0, 0, 0, 0, 0, 0, 0, 0, 0, 0, 0, 0, 0, 0, 0, 0, 0, 2, 4, 2, 2, 3, 1, 2, 3, 4, 4, 1, 4, 4, 4, 4, 4, 3, 4, 4, 3, 1, 1, 1, 1, 5, 5, 2, 2, 3, 3, 4, 4, 4, 3, 3, 4, 4, 3, 1, 1, 4, 5, 2, 2, 3, 3, 3, 4, 4, 4, 3, 3, 4, 4, 1, 1, 3, 4, 4, 4, 4, 4, 4, 4, 4, 3, 3, 4, 4, 4, 2, 2, 2, 1, 1, 1, 1, 2, 5, 5, 5, 5, 5, 5, 5, 5, 5, 5, 5, 5, 5, 5, 0, 0, 0, 0, 0, 0, 0, 0, 4, 4, 4, 4, 4, 4, 4, 4, 4, 4, 4, 4, 4, 4, 4, 4, 3, 3, 3, 3, 3, 3, 3, 3, 3, 3, 3, 3, 3, 3, 3, 3, 3, 3, 3, 3, 3, 3, 3, 3, 3, 3, 3, 3, 3, 0, 0, 0, 0, 0, 0, 0, 0, 0, 0, 0, 0, 0, 0, 0, 0, 0, 0, 0, 0, 0, 0, 0, 0, 0, 0, 0, 0, 0, 1, 1, 1, 1, 1, 1, 1, 0, 0, 0, 0, 0, 0, 0, 0, 0, 4, 0, 0, 0, 0, 4, 4, 4, 0, 0, 0, 0, 0, 0, 0, 4, 4, 0, 0, 0, 1, 0, 0, 0, 5, 4, 0, 4, 0, 5, 4, 5, 5, 4, 5, 5, 5, 0, 0, 0, 0, 0, 0, 0, 0, 0, 0, 0, 0, 0, 0, 0, 0, 0, 0, 0, 4, 0, 0, 0, 0, 0, 0, 4, 0, 0, 0, 0, 0, 0, 0, 0, 0, 0, 0, 0, 0, 0, 0, 0, 0, 0, 0, 0, 0, 0, 0, 0, 0, 0, 0, 0, 0, 0, 0, 0, 0, 0, 0, 0, 0, 0, 0, 0, 0, 0, 0, 0, 0, 2, 4, 2, 2, 3, 1, 2, 3, 4, 4, 1, 4, 4, 4, 4, 4, 3, 4, 4, 3, 1, 1, 1, 1, 5, 5, 2, 2, 3, 3, 4, 4, 4, 3, 3, 4, 4, 3, 1, 1, 4, 5, 2, 2, 3, 3, 3, 4, 4, 4, 3, 3, 4, 4, 1, 1, 3, 4, 4, 4, 4, 4, 4, 4, 4, 3, 3, 4, 4, 4, 2, 2, 2, 1, 1, 1, 1, 2, 5, 5, 5, 5, 5, 5, 5, 5, 5, 5, 5, 5, 5, 5, 0, 0, 0, 0, 0, 0, 0, 0, 4, 4, 4, 4, 4, 4, 4, 4, 4, 4, 4, 4, 4, 4, 4, 4, 3, 3, 3, 3, 3, 3, 3, 3, 3, 3, 3, 3, 3, 3, 3, 3, 3, 3, 3, 3, 3, 3, 3, 3, 3, 3, 3, 3, 3, 0, 0, 0, 0, 0, 0, 0])
me_cube_001.materials.append(mat_dwarfskinmaterial05)
me_cube_001.materials.append(mat_dwarfclothingmaterial03)
me_cube_001.materials.append(mat_dwarfclothingmaterial04)
me_cube_001.materials.append(mat_dwarfmetalmaterial04)
me_cube_001.materials.append(mat_dwarfshoesmaterial02)
me_cube_001.materials.append(mat_dwarfmetalmaterial05)
me_cube_001.use_remesh_preserve_volume = False
me_cube_001.use_remesh_preserve_attributes = False
me_cube_001.use_mirror_x = True
me_cube_001.update()
me_cube = bpy.data.meshes.new('Cube')
me_cube.from_pydata([(-1.0, -1.0, 0.0), (-1.0, -1.0, 2.0), (-1.0, 1.0, 0.0), (-1.0, 1.0, 2.0), (1.0, -1.0, 0.0), (1.0, 1.0, 0.0), (1.0, 1.0, 2.0)], [(2, 0), (0, 1), (1, 3), (3, 2), (5, 2), (3, 6), (6, 5), (4, 5), (0, 4)], [])
me_cube.use_remesh_preserve_volume = False
me_cube.use_remesh_preserve_attributes = False
me_cube.use_mirror_vertex_groups = False
me_cube.update()
arm_body00rig = bpy.data.armatures.new('Body00Rig')  # bones are not reproduced

# ---- objects
ob_body00rig = bpy.data.objects.new('Body00Rig', arm_body00rig)
ob_shieldsocket = bpy.data.objects.new('ShieldSocket', None)
ob_cube_001 = bpy.data.objects.new('Cube.001', me_cube_003)
ob_1hweaponsocket = bpy.data.objects.new('1hWeaponSocket', None)
ob_cube = bpy.data.objects.new('Cube', me_cube_002)
ob_dwarfbodytype00 = bpy.data.objects.new('DwarfBodyType00', me_cube_001)
ob_headsocket = bpy.data.objects.new('HeadSocket', None)
ob_scale = bpy.data.objects.new('SCALE', me_cube)

# ---- transforms, parenting, visibility, modifiers, constraints
ob_body00rig.location = (0.0, 0.0, 0.0)
ob_body00rig.show_in_front = True
ob_body00rig.lineart.crease_threshold = 0.0
ob_shieldsocket.parent = ob_body00rig
ob_shieldsocket.matrix_parent_inverse = Matrix(((-0.1122, -0.9041, 0.4122, -0.4018), (-0.8828, -0.09971, -0.459, -0.2463), (0.4561, -0.4154, -0.787, 1.074), (0.0, 0.0, 0.0, 1.0)))
ob_shieldsocket.location = (-0.7381, 0.04874, 1.019)
ob_shieldsocket.rotation_euler = (0.8915, 3.584e-07, 1.856)
ob_shieldsocket.empty_display_type = 'ARROWS'
ob_shieldsocket.empty_image_offset = (0.0, 0.0)
ob_shieldsocket.lineart.crease_threshold = 0.0
ob_cube_001.parent = ob_shieldsocket
ob_cube_001.matrix_parent_inverse = Matrix(((-0.7576, -0.2999, -0.5798, 0.04008), (-0.4601, -0.3849, 0.8001, -0.932), (-0.4631, 0.8729, 0.1536, 0.1432), (0.0, 0.0, 0.0, 1.0)))
ob_cube_001.location = (-0.3321, -0.4717, 0.747)
ob_cube_001.rotation_euler = (1.726, -0.6932, 0.4849)
ob_cube_001.hide_viewport = True
ob_cube_001.lineart.crease_threshold = 0.0
ob_1hweaponsocket.parent = ob_body00rig
ob_1hweaponsocket.matrix_parent_inverse = Matrix(((0.09635, -0.9953, -2.421e-08, -0.01426), (0.9273, 0.08976, -0.3633, -0.4805), (0.3616, 0.035, 0.9317, -1.111), (0.0, 0.0, 0.0, 1.0)))
ob_1hweaponsocket.location = (0.7978, 0.03627, 0.7915)
ob_1hweaponsocket.rotation_euler = (3.132, -1.897e-08, -5.337e-08)
ob_1hweaponsocket.empty_display_type = 'ARROWS'
ob_1hweaponsocket.empty_image_offset = (0.0, 0.0)
ob_1hweaponsocket.lineart.crease_threshold = 0.0
ob_cube.parent = ob_1hweaponsocket
ob_cube.matrix_parent_inverse = Matrix(((1.0, 0.0, 0.0, -0.8416), (0.0, 1.0, 0.0, -0.03627), (0.0, 0.0, 1.0, -0.8065), (0.0, 0.0, 0.0, 1.0)))
ob_cube.location = (0.8416, 0.03627, 0.8065)
ob_cube.hide_viewport = True
ob_cube.lineart.crease_threshold = 0.0
ob_dwarfbodytype00.parent = ob_body00rig
ob_dwarfbodytype00.location = (0.0, 0.0, 0.0)
ob_dwarfbodytype00.rotation_euler = (1.571, -0.0, 0.0)
ob_dwarfbodytype00.lineart.crease_threshold = 0.0
ob_dwarfbodytype00.use_mesh_mirror_x = True
_vg = ob_dwarfbodytype00.vertex_groups.new(name='Main')
for _i, _w in zip([10, 12, 13, 14, 15, 16, 17, 18, 19, 20, 21, 22, 23, 29, 30, 31, 32, 33, 34, 35, 53, 54, 55, 133, 134, 136, 137, 138, 139, 140, 155, 156, 159, 160, 161, 162, 163, 164, 171, 172, 173, 174, 176, 180, 183, 185, 204, 205, 206, 207, 208, 209, 210, 211, 212, 213, 214, 215, 216, 217, 218, 219, 220, 221, 222, 223, 224, 246, 247, 250, 251, 254, 255, 256, 257, 258, 259, 262, 265, 266, 283, 286, 287, 288, 289, 290, 291, 292, 293, 294, 295, 296, 297, 298, 299, 300, 301, 302, 303, 304, 310, 311, 312, 313, 314, 315, 316, 335, 336, 337, 417, 418, 420, 421, 422, 423, 424, 429, 430, 431, 432, 443, 444, 447, 448, 449, 450, 451, 452, 459, 460, 461, 462, 464, 467, 469, 472, 474, 493, 494, 495, 496, 497, 498, 499, 500, 501, 502, 503, 504, 505, 506, 507, 508, 509, 510, 511, 512, 513, 514, 515, 516, 517, 518, 519, 541, 542, 545, 546, 549, 550, 551, 552, 553, 554, 557, 560, 561], [0.02893, 0.7869, 0.1252, 0.09056, 0.1986, 0.5568, 0.9517, 0.9068, 0.5762, 0.8586, 1.0, 1.0, 0.8429, 0.002254, 0.1329, 0.3949, 0.5784, 0.7883, 0.7613, 1.0, 0.3793, 0.7673, 0.9014, 0.3313, 0.004896, 0.1995, 0.3235, 0.6432, 0.2341, 0.6386, 0.07641, 0.0, 0.0, 0.1031, 0.7197, 0.3693, 0.05851, 0.06762, 0.04357, 0.04704, 0.04808, 0.0006157, 0.7987, 0.01681, 0.0, 0.0, 0.7397, 1.0, 1.0, 0.8945, 0.8954, 0.9284, 1.0, 1.0, 1.0, 0.9757, 1.0, 1.0, 1.0, 1.0, 0.9523, 1.0, 1.0, 0.9847, 0.8349, 0.9026, 1.0, 0.0, 0.0, 0.05982, 0.1095, 0.04589, 0.0955, 0.0, 0.008339, 0.07235, 0.0, 0.0433, 0.0741, 0.04135, 0.02893, 0.01668, 0.7869, 0.1252, 0.09056, 0.1986, 0.2334, 0.08349, 0.5568, 0.9517, 0.9068, 0.5762, 0.57, 0.8913, 0.8586, 1.0, 1.0, 0.8429, 0.6307, 1.0, 0.002254, 0.1329, 0.3949, 0.5784, 0.7883, 0.7613, 1.0, 0.3793, 0.7673, 0.9014, 0.3313, 0.004896, 0.1995, 0.3235, 0.6432, 0.2341, 0.6386, 0.6863, 0.7666, 0.2471, 0.3453, 0.07643, 0.0, 0.0, 0.1031, 0.7197, 0.3693, 0.05851, 0.06762, 0.04358, 0.04704, 0.04808, 0.0006157, 0.7987, 0.8132, 0.01711, 0.0, 0.0, 0.7397, 1.0, 1.0, 0.8945, 0.8105, 1.0, 0.8954, 0.9284, 1.0, 1.0, 1.0, 0.941, 1.0, 0.9757, 1.0, 1.0, 1.0, 1.0, 0.9523, 1.0, 1.0, 0.9847, 0.8443, 1.0, 0.8349, 0.9026, 1.0, 0.0, 0.0, 0.05982, 0.1095, 0.0459, 0.0955, 0.0, 0.008343, 0.07236, 0.0, 0.04331, 0.0741, 0.04135]): _vg.add([_i], _w, 'REPLACE')
_vg = ob_dwarfbodytype00.vertex_groups.new(name='Torso')
for _i, _w in zip([2, 3, 4, 5, 6, 7, 8, 9, 10, 11, 12, 13, 14, 15, 16, 17, 18, 19, 20, 21, 22, 23, 26, 27, 28, 29, 30, 31, 32, 33, 34, 35, 51, 52, 53, 54, 55, 76, 81, 134, 137, 138, 161, 163, 204, 205, 206, 207, 208, 209, 211, 212, 213, 214, 215, 216, 217, 218, 219, 220, 221, 222, 223, 271, 272, 273, 274, 275, 276, 277, 278, 279, 280, 281, 282, 283, 284, 285, 286, 287, 288, 289, 290, 291, 292, 293, 294, 295, 296, 297, 298, 299, 300, 301, 302, 303, 304, 307, 308, 309, 310, 311, 312, 313, 314, 315, 316, 333, 334, 335, 336, 337, 358, 363, 418, 421, 422, 429, 431, 449, 451, 493, 494, 495, 496, 497, 498, 499, 500, 502, 503, 504, 505, 506, 507, 508, 509, 510, 511, 512, 513, 514, 515, 516, 517, 518], [0.003657, 0.03903, 0.002801, 0.1762, 0.5576, 0.07222, 0.06356, 0.3029, 0.6158, 0.2119, 0.1117, 0.3668, 0.6514, 0.3923, 0.09108, 0.1668, 0.4931, 0.351, 0.07714, 0.1323, 0.4158, 0.2574, 0.2286, 0.05255, 0.1086, 0.314, 0.5772, 0.2863, 0.1977, 0.4279, 0.318, 0.1484, 0.04077, 0.08833, 0.09118, 0.05945, 0.03753, 0.03062, 0.05094, 0.01365, 0.07733, 0.03434, 0.06965, 0.0454, 0.04792, 0.05472, 0.1152, 0.1836, 0.08977, 0.1457, 0.3365, 0.2359, 0.2731, 0.02328, 0.1153, 0.1356, 0.07142, 0.05102, 0.05803, 0.1239, 0.1985, 0.09356, 0.1549, 0.003657, 0.03903, 0.01571, 0.02404, 0.002801, 0.1762, 0.5576, 0.07222, 0.1501, 0.4326, 0.06356, 0.3029, 0.6158, 0.2119, 0.2774, 0.5738, 0.1117, 0.3668, 0.6514, 0.3923, 0.4181, 0.6732, 0.09108, 0.1668, 0.4931, 0.351, 0.3835, 0.5119, 0.07714, 0.1323, 0.4158, 0.2574, 0.2906, 0.3733, 0.2286, 0.05255, 0.1086, 0.314, 0.5772, 0.2863, 0.1977, 0.4279, 0.318, 0.1484, 0.04077, 0.08833, 0.09118, 0.05945, 0.03753, 0.03062, 0.05094, 0.01365, 0.07733, 0.03434, 0.02583, 0.08302, 0.06965, 0.0454, 0.04792, 0.05472, 0.1152, 0.1836, 0.2282, 0.1082, 0.08977, 0.1457, 0.3365, 0.3036, 0.2584, 0.2359, 0.2731, 0.02328, 0.1153, 0.1356, 0.07142, 0.05102, 0.05803, 0.1239, 0.1985, 0.2343, 0.1161, 0.09356, 0.1549]): _vg.add([_i], _w, 'REPLACE')
_vg = ob_dwarfbodytype00.vertex_groups.new(name='Chest')
for _i, _w in zip([2, 3, 4, 5, 6, 7, 8, 9, 10, 11, 12, 13, 14, 15, 16, 19, 23, 26, 27, 28, 29, 30, 31, 32, 33, 35, 49, 51, 52, 53, 54, 76, 80, 109, 112, 212, 216, 225, 226, 227, 228, 271, 272, 273, 274, 275, 276, 277, 278, 279, 280, 281, 282, 283, 284, 285, 286, 287, 288, 289, 290, 291, 292, 293, 296, 297, 302, 303, 307, 308, 309, 310, 311, 312, 313, 314, 316, 330, 332, 333, 334, 335, 336, 358, 362, 391, 392, 395, 396, 504, 505, 509, 520, 521, 522, 523], [0.1857, 0.003037, 0.01479, 0.06598, 0.1067, 0.1548, 0.06606, 0.0911, 0.09053, 0.2631, 0.04016, 0.05551, 0.04962, 0.1367, 0.00853, 0.06649, 0.04152, 0.1084, 0.06772, 0.09877, 0.1783, 0.05326, 0.07239, 0.04252, 0.000769, 0.01336, 0.2315, 0.06854, 0.1722, 0.05604, 0.0109, 0.007493, 0.03764, 0.0568, 0.1985, 0.02777, 0.004453, 0.0868, 0.03175, 0.07367, 0.07461, 0.1857, 0.003037, 0.3518, 0.07945, 0.01479, 0.06598, 0.1067, 0.1548, 0.3585, 0.2413, 0.06606, 0.0911, 0.09053, 0.2631, 0.3251, 0.1478, 0.04016, 0.05551, 0.04962, 0.1367, 0.1579, 0.06127, 0.00853, 0.06649, 0.07406, 0.04152, 0.05206, 0.1084, 0.06772, 0.09877, 0.1783, 0.05326, 0.07239, 0.04252, 0.000769, 0.01336, 0.2315, 0.7298, 0.06854, 0.1722, 0.05604, 0.0109, 0.007493, 0.03764, 0.0568, 0.6804, 0.1985, 0.4532, 0.03653, 0.02777, 0.004453, 0.0868, 0.03175, 0.07367, 0.07461]): _vg.add([_i], _w, 'REPLACE')
_vg = ob_dwarfbodytype00.vertex_groups.new(name='Head')
_vg = ob_dwarfbodytype00.vertex_groups.new(name='Collar.L')
for _i, _w in zip([0, 1, 2, 3, 4, 5, 6, 7, 8, 9, 10, 11, 12, 13, 14, 15, 16, 17, 18, 19, 20, 21, 23, 24, 25, 26, 27, 28, 29, 30, 31, 32, 33, 34, 35, 48, 49, 51, 52, 53, 54, 55, 56, 70, 71, 74, 75, 76, 77, 78, 79, 80, 81, 86, 87, 88, 93, 94, 95, 96, 109, 110, 111, 112, 212, 213, 215, 216, 217, 225, 226, 227, 228, 229, 271, 272, 273, 274, 277, 278, 279, 280, 283, 284, 285, 286, 290, 291, 292, 296, 297, 303, 330, 332, 392, 395, 396, 504, 520, 523], [0.7746, 0.4245, 0.7874, 0.9323, 0.3602, 0.6778, 0.9801, 0.7194, 0.3718, 0.2938, 0.6704, 0.1915, 0.1204, 0.1256, 0.07019, 0.08923, 0.06636, 0.04125, 0.001485, 0.05299, 0.04761, 0.02292, 0.0257, 0.6662, 0.9213, 0.8328, 0.4151, 0.3291, 0.4664, 0.08575, 0.1223, 0.07121, 0.03167, 0.0112, 0.04193, 0.8087, 0.7006, 0.2737, 0.3058, 0.08068, 0.04198, 0.01063, 0.9319, 0.05819, 0.06869, 0.05135, 0.1598, 0.1952, 0.1255, 0.1721, 0.09966, 0.1572, 0.6831, 0.02642, 0.1744, 0.2797, 0.01245, 0.1343, 0.5254, 0.833, 0.9211, 0.9555, 0.802, 0.6338, 0.01175, 0.001288, 0.01027, 0.02594, 0.03384, 0.7865, 0.72, 0.8866, 0.7994, 0.9767, 0.1149, 0.08125, 0.249, 0.4375, 0.03985, 0.06098, 0.1468, 0.1302, 0.03222, 0.05251, 0.08956, 0.09656, 0.02792, 0.05985, 0.04458, 0.0001609, 0.02529, 0.009067, 0.05149, 0.1306, 0.1574, 0.09906, 0.2443, 0.001562, 0.05007, 0.02247]): _vg.add([_i], _w, 'REPLACE')
_vg = ob_dwarfbodytype00.vertex_groups.new(name='ArmUpper.L')
for _i, _w in zip([0, 1, 2, 4, 5, 7, 8, 9, 11, 12, 13, 15, 16, 17, 19, 20, 23, 24, 25, 26, 27, 28, 29, 31, 32, 35, 36, 37, 38, 39, 48, 51, 52, 53, 54, 55, 56, 57, 58, 63, 64, 65, 66, 67, 68, 69, 70, 71, 72, 73, 74, 75, 76, 77, 78, 79, 80, 81, 82, 85, 86, 87, 88, 89, 92, 93, 94, 95, 96, 110, 111, 112, 212, 214, 216, 217, 225, 226, 228, 237, 239, 240, 242, 243, 244, 245, 273, 279, 284, 285, 290, 291, 297, 303, 504], [0.1849, 0.3168, 0.003287, 0.4039, 0.1113, 0.05758, 0.06849, 0.05148, 0.0, 0.0, 0.0, 0.0, 0.0, 0.0, 0.0, 0.03136, 0.0, 0.2471, 0.0615, 0.06424, 0.1689, 0.07182, 0.0, 0.0, 0.0, 0.0, 0.2343, 0.1541, 0.7829, 0.708, 0.1812, 0.5202, 0.09507, 0.0, 0.0, 0.0, 0.02252, 0.1424, 0.7657, 0.01927, 0.1911, 0.1364, 0.01502, 0.171, 0.002082, 0.8478, 0.8552, 0.7902, 0.7976, 0.811, 0.8244, 0.7474, 0.6669, 0.8516, 0.7978, 0.8673, 0.6882, 0.2056, 0.2333, 0.05875, 0.7967, 0.7595, 0.5586, 0.7356, 0.1356, 0.9174, 0.8261, 0.291, 0.1557, 0.01322, 0.1623, 0.03763, 0.0, 0.0, 0.0, 0.01937, 0.1403, 0.186, 0.07633, 0.006249, 0.1094, 0.1282, 0.1472, 0.003544, 0.04263, 0.09266, 0.0, 0.0, 0.0, 0.0, 0.0, 0.0, 0.0, 0.0, 0.0]): _vg.add([_i], _w, 'REPLACE')
_vg = ob_dwarfbodytype00.vertex_groups.new(name='ArmLower.L')
for _i, _w in zip([36, 37, 38, 39, 40, 41, 42, 43, 57, 58, 59, 60, 63, 64, 65, 66, 67, 68, 69, 70, 71, 72, 73, 74, 76, 79, 80, 82, 83, 85, 86, 87, 89, 90, 92, 93, 98, 99, 100, 104, 114, 117, 230, 231, 232, 233, 234, 235, 236, 237, 238, 239, 240, 241, 242, 243, 244, 245], [0.762, 0.8382, 0.19, 0.2626, 0.8894, 0.856, 0.871, 0.7911, 0.854, 0.2069, 0.9609, 0.7993, 0.96, 0.7952, 0.8399, 0.9496, 0.8108, 0.9686, 0.1302, 0.04957, 0.09522, 0.1767, 0.1689, 0.08522, 0.01201, 0.01073, 0.005081, 0.7531, 0.7551, 0.9201, 0.1515, 0.01031, 0.2551, 0.8676, 0.8573, 0.02877, 0.1141, 0.06984, 0.1333, 0.09649, 0.06397, 0.09834, 0.9771, 0.8892, 0.9218, 0.9092, 0.8302, 0.8484, 0.8737, 0.9649, 0.9372, 0.863, 0.8518, 0.9744, 0.8386, 0.9512, 0.9268, 0.8987]): _vg.add([_i], _w, 'REPLACE')
_vg = ob_dwarfbodytype00.vertex_groups.new(name='Hand.L')
for _i, _w in zip([40, 42, 59, 60, 90, 91, 97, 99, 100, 102, 104, 105, 107, 108, 113, 114, 119, 232, 233, 236, 238], [0.09385, 0.09099, 0.0004347, 0.1144, 0.1025, 0.0005644, 0.08029, 0.8291, 0.7242, 0.9193, 0.7443, 0.1156, 0.09202, 0.07244, 0.1087, 0.6926, 0.09655, 0.05614, 0.05418, 0.06024, 0.05054]): _vg.add([_i], _w, 'REPLACE')
_vg = ob_dwarfbodytype00.vertex_groups.new(name='FingersUpper.L')
for _i, _w in zip([44, 62, 91, 99, 100, 104, 105, 106, 107, 108, 113, 114, 116, 119, 120], [0.168, 0.101, 0.1962, 0.08215, 0.1052, 0.133, 0.7633, 0.9676, 0.8224, 0.8632, 0.02746, 0.0699, 0.1076, 0.8173, 0.8893]): _vg.add([_i], _w, 'REPLACE')
_vg = ob_dwarfbodytype00.vertex_groups.new(name='FingersLower.L')
for _i, _w in zip([44, 46, 61, 62, 91, 105, 107, 108, 116, 119, 120], [0.8096, 0.9745, 0.978, 0.8888, 0.7746, 0.1045, 0.03069, 0.04316, 0.8951, 0.07506, 0.08636]): _vg.add([_i], _w, 'REPLACE')
_vg = ob_dwarfbodytype00.vertex_groups.new(name='IndexUpper.L')
for _i, _w in zip([41, 45, 97, 102, 103, 107, 113, 114, 115, 117, 118, 120, 121, 122, 123, 124, 231], [0.0626, 0.04071, 0.1099, 0.02709, 0.8568, 0.002932, 0.8139, 0.09577, 0.06791, 0.03379, 0.1413, 0.05067, 0.9143, 0.2154, 0.8972, 0.9317, 0.007277]): _vg.add([_i], _w, 'REPLACE')
_vg = ob_dwarfbodytype00.vertex_groups.new(name='IndexLower.L')
for _i, _w in zip([45, 47, 84, 115, 121, 122, 123, 124], [0.954, 0.9778, 0.9934, 0.9304, 0.07064, 0.7808, 0.09406, 0.01147]): _vg.add([_i], _w, 'REPLACE')
_vg = ob_dwarfbodytype00.vertex_groups.new(name='TyumbUpper.L')
for _i, _w in zip([41, 43, 60, 83, 97, 98, 101, 103, 114, 117, 118, 125, 126, 127, 128, 129, 131, 231, 234, 235, 236], [0.06367, 0.1754, 0.05404, 0.2444, 0.761, 0.8603, 0.9006, 0.09851, 0.07419, 0.8425, 0.7452, 0.8175, 0.1305, 0.8627, 0.1629, 0.07883, 0.08226, 0.06857, 0.1586, 0.1157, 0.03699]): _vg.add([_i], _w, 'REPLACE')
_vg = ob_dwarfbodytype00.vertex_groups.new(name='ThumbLower.L')
for _i, _w in zip([101, 118, 125, 126, 127, 128, 129, 130, 131, 132], [0.0701, 0.09804, 0.1688, 0.8679, 0.1153, 0.8166, 0.9198, 1.017, 0.9147, 0.9752]): _vg.add([_i], _w, 'REPLACE')
_vg = ob_dwarfbodytype00.vertex_groups.new(name='Collar.R')
for _i, _w in zip([2, 3, 6, 7, 10, 11, 15, 19, 49, 112, 225, 228, 269, 270, 271, 272, 273, 274, 275, 276, 277, 278, 279, 280, 281, 282, 283, 284, 285, 286, 287, 288, 289, 290, 291, 292, 293, 294, 295, 296, 297, 299, 300, 302, 303, 305, 306, 307, 308, 309, 310, 311, 312, 313, 314, 315, 316, 329, 330, 332, 333, 334, 335, 336, 337, 338, 352, 353, 356, 357, 358, 359, 360, 361, 362, 363, 368, 369, 370, 375, 376, 377, 378, 391, 392, 393, 394, 395, 396, 504, 505, 506, 508, 509, 510, 520, 521, 522, 523, 524], [0.1149, 0.08125, 0.03985, 0.06098, 0.03222, 0.05251, 0.02792, 0.0001609, 0.05149, 0.09906, 0.05007, 0.02247, 0.7746, 0.4245, 0.7874, 0.9323, 0.249, 0.4375, 0.3602, 0.6778, 0.9801, 0.7194, 0.1468, 0.1302, 0.3718, 0.2938, 0.6704, 0.1915, 0.08956, 0.09656, 0.1204, 0.1256, 0.07019, 0.08923, 0.05985, 0.04458, 0.06636, 0.04125, 0.001485, 0.05299, 0.02529, 0.04761, 0.02292, 0.0257, 0.009067, 0.6662, 0.9213, 0.8328, 0.4151, 0.3291, 0.4664, 0.08575, 0.1223, 0.07121, 0.03167, 0.0112, 0.04193, 0.8087, 0.7006, 0.1306, 0.2737, 0.3058, 0.08068, 0.04198, 0.01063, 0.9319, 0.05819, 0.06869, 0.05135, 0.1598, 0.1952, 0.1255, 0.1721, 0.09966, 0.1572, 0.6831, 0.02642, 0.1744, 0.2797, 0.01245, 0.1343, 0.5254, 0.833, 0.9211, 0.1574, 0.9555, 0.802, 0.6338, 0.2443, 0.001562, 0.01175, 0.001288, 0.01027, 0.02594, 0.03384, 0.7865, 0.72, 0.8866, 0.7994, 0.9767]): _vg.add([_i], _w, 'REPLACE')
_vg = ob_dwarfbodytype00.vertex_groups.new(name='ArmUpper.R')
for _i, _w in zip([11, 15, 269, 270, 271, 273, 275, 276, 278, 279, 281, 282, 284, 285, 287, 288, 290, 291, 293, 294, 296, 297, 299, 302, 303, 305, 306, 307, 308, 309, 310, 312, 313, 316, 317, 318, 319, 320, 329, 333, 334, 335, 336, 337, 338, 339, 340, 345, 346, 347, 348, 349, 350, 351, 352, 353, 354, 355, 356, 357, 358, 359, 360, 361, 362, 363, 364, 367, 368, 369, 370, 371, 374, 375, 376, 377, 378, 393, 394, 395, 504, 505, 507, 509, 510, 520, 521, 523, 532, 534, 535, 537, 538, 539, 540], [0.0, 0.0, 0.1849, 0.3168, 0.003287, 0.0, 0.4039, 0.1113, 0.05758, 0.0, 0.06849, 0.05148, 0.0, 0.0, 0.0, 0.0, 0.0, 0.0, 0.0, 0.0, 0.0, 0.0, 0.03136, 0.0, 0.0, 0.2471, 0.0615, 0.06424, 0.1689, 0.07182, 0.0, 0.0, 0.0, 0.0, 0.2343, 0.1541, 0.7829, 0.708, 0.1812, 0.5202, 0.09507, 0.0, 0.0, 0.0, 0.02252, 0.1424, 0.7657, 0.01927, 0.1911, 0.1364, 0.01502, 0.171, 0.002082, 0.8478, 0.8552, 0.7902, 0.7976, 0.811, 0.8244, 0.7474, 0.6669, 0.8516, 0.7978, 0.8673, 0.6882, 0.2056, 0.2333, 0.05875, 0.7967, 0.7595, 0.5586, 0.7356, 0.1356, 0.9174, 0.8261, 0.291, 0.1557, 0.01322, 0.1623, 0.03763, 0.0, 0.0, 0.0, 0.0, 0.01937, 0.1403, 0.186, 0.07633, 0.006249, 0.1094, 0.1282, 0.1472, 0.003544, 0.04263, 0.09266]): _vg.add([_i], _w, 'REPLACE')
_vg = ob_dwarfbodytype00.vertex_groups.new(name='ArmLower.R')
for _i, _w in zip([317, 318, 319, 320, 321, 322, 323, 324, 339, 340, 341, 342, 345, 346, 347, 348, 349, 350, 351, 352, 353, 354, 355, 356, 358, 361, 362, 364, 365, 367, 368, 369, 371, 372, 374, 375, 380, 381, 382, 386, 398, 401, 525, 526, 527, 528, 529, 530, 531, 532, 533, 534, 535, 536, 537, 538, 539, 540], [0.762, 0.8382, 0.19, 0.2626, 0.8894, 0.856, 0.871, 0.7911, 0.854, 0.2069, 0.9609, 0.7993, 0.96, 0.7952, 0.8399, 0.9496, 0.8108, 0.9686, 0.1302, 0.04957, 0.09522, 0.1767, 0.1689, 0.08522, 0.01201, 0.01073, 0.005081, 0.7531, 0.7551, 0.9201, 0.1515, 0.01031, 0.2551, 0.8676, 0.8573, 0.02877, 0.1141, 0.06984, 0.1333, 0.09649, 0.06397, 0.09834, 0.9771, 0.8892, 0.9218, 0.9092, 0.8302, 0.8484, 0.8737, 0.9649, 0.9372, 0.863, 0.8518, 0.9744, 0.8386, 0.9512, 0.9268, 0.8987]): _vg.add([_i], _w, 'REPLACE')
_vg = ob_dwarfbodytype00.vertex_groups.new(name='Hand.R')
for _i, _w in zip([321, 323, 341, 342, 372, 373, 379, 381, 382, 384, 386, 387, 389, 390, 397, 398, 403, 527, 528, 531, 533], [0.09385, 0.09099, 0.0004347, 0.1144, 0.1025, 0.0005644, 0.08029, 0.8291, 0.7242, 0.9193, 0.7443, 0.1156, 0.09202, 0.07244, 0.1087, 0.6926, 0.09655, 0.05614, 0.05418, 0.06024, 0.05054]): _vg.add([_i], _w, 'REPLACE')
_vg = ob_dwarfbodytype00.vertex_groups.new(name='FingersUpper.R')
for _i, _w in zip([325, 344, 373, 381, 382, 386, 387, 388, 389, 390, 397, 398, 400, 403, 404], [0.168, 0.101, 0.1962, 0.08215, 0.1052, 0.133, 0.7633, 0.9676, 0.8224, 0.8632, 0.02746, 0.0699, 0.1076, 0.8173, 0.8893]): _vg.add([_i], _w, 'REPLACE')
_vg = ob_dwarfbodytype00.vertex_groups.new(name='FingersLower.R')
for _i, _w in zip([325, 327, 343, 344, 373, 387, 389, 390, 400, 403, 404], [0.8096, 0.9745, 0.978, 0.8888, 0.7746, 0.1045, 0.03069, 0.04316, 0.8951, 0.07506, 0.08636]): _vg.add([_i], _w, 'REPLACE')
_vg = ob_dwarfbodytype00.vertex_groups.new(name='IndexUpper.R')
for _i, _w in zip([322, 326, 379, 384, 385, 389, 397, 398, 399, 401, 402, 404, 405, 406, 407, 408, 526], [0.0626, 0.04071, 0.1099, 0.02709, 0.8568, 0.002932, 0.8139, 0.09577, 0.06791, 0.03379, 0.1413, 0.05067, 0.9143, 0.2154, 0.8972, 0.9317, 0.007277]): _vg.add([_i], _w, 'REPLACE')
_vg = ob_dwarfbodytype00.vertex_groups.new(name='IndexLower.R')
for _i, _w in zip([326, 328, 366, 399, 405, 406, 407, 408], [0.954, 0.9778, 0.9934, 0.9304, 0.07064, 0.7808, 0.09406, 0.01147]): _vg.add([_i], _w, 'REPLACE')
_vg = ob_dwarfbodytype00.vertex_groups.new(name='TyumbUpper.R')
for _i, _w in zip([322, 324, 342, 365, 379, 380, 383, 385, 398, 401, 402, 409, 410, 411, 412, 413, 415, 526, 529, 530, 531], [0.06367, 0.1754, 0.05404, 0.2444, 0.761, 0.8603, 0.9006, 0.09851, 0.07419, 0.8425, 0.7452, 0.8175, 0.1305, 0.8627, 0.1629, 0.07883, 0.08226, 0.06857, 0.1586, 0.1157, 0.03699]): _vg.add([_i], _w, 'REPLACE')
_vg = ob_dwarfbodytype00.vertex_groups.new(name='ThumbLower.R')
for _i, _w in zip([383, 402, 409, 410, 411, 412, 413, 414, 415, 416], [0.0701, 0.09804, 0.1688, 0.8679, 0.1153, 0.8166, 0.9198, 1.017, 0.9147, 0.9752]): _vg.add([_i], _w, 'REPLACE')
_vg = ob_dwarfbodytype00.vertex_groups.new(name='LegUpper.L')
for _i, _w in zip([4, 5, 6, 7, 8, 9, 10, 11, 12, 13, 14, 15, 16, 17, 18, 19, 20, 21, 22, 23, 26, 27, 28, 29, 30, 31, 32, 33, 34, 35, 51, 52, 53, 54, 55, 70, 75, 76, 80, 133, 134, 135, 136, 137, 138, 139, 140, 145, 146, 147, 148, 153, 154, 155, 156, 157, 158, 159, 160, 161, 162, 163, 164, 167, 168, 170, 171, 172, 173, 174, 175, 176, 179, 180, 183, 184, 185, 186, 189, 191, 192, 193, 204, 205, 206, 207, 208, 209, 210, 211, 212, 213, 214, 215, 216, 217, 218, 219, 220, 221, 222, 223, 224, 226, 246, 247, 248, 249, 250, 251, 252, 253, 254, 255, 256, 257, 258, 259, 260, 261, 262, 263, 264, 265, 266, 267, 268, 275, 276, 277, 279, 280, 281, 283, 284, 285, 286, 287, 288, 289, 290, 291, 292, 293, 295, 296, 297, 298, 299, 301, 302, 303, 304, 307, 310, 311, 312, 313, 316, 333, 334, 335, 336, 337, 358, 362, 363, 418, 421, 422, 423, 424, 429, 430, 431, 432, 434, 443, 447, 448, 451, 452, 464, 467, 472, 474, 493, 495, 496, 497, 498, 499, 502, 503, 504, 505, 507, 509, 510, 511, 513, 514, 515, 516, 517, 541, 542, 545, 550, 554, 555, 560], [0.0, 0.0, 0.0, 0.0, 0.0, 0.0, 0.0, 0.0, 0.0, 0.002855, 0.0, 0.0, 0.0778, 0.07996, 0.0, 0.0, 0.2013, 0.08466, 0.009524, 0.105, 0.0, 0.0, 0.0, 0.0, 0.0, 0.0, 0.00844, 0.0, 0.05378, 0.1609, 0.0, 0.0, 0.04956, 0.1007, 0.1126, 0.0, 0.0, 0.02088, 0.0, 0.2124, 0.6169, 0.7986, 0.8181, 0.4945, 0.2675, 0.5304, 0.2883, 0.0, 0.0, 0.02248, 0.06106, 0.0, 0.3995, 0.0, 0.823, 0.6414, 0.6595, 0.434, 0.5739, 0.2047, 0.69, 0.8115, 0.7766, 0.05609, 0.0, 0.0, 0.3918, 0.5091, 0.6796, 0.7321, 0.7571, 0.2563, 0.03703, 0.01546, 0.0, 0.0, 0.494, 0.4881, 0.02373, 0.007126, 0.0, 0.01646, 0.2827, 0.139, 0.1879, 0.2552, 0.3115, 0.1751, 0.2295, 0.02168, 0.1727, 0.127, 0.2165, 0.1771, 0.1905, 0.2581, 0.2195, 0.192, 0.1203, 0.2527, 0.2317, 0.1439, 0.2234, 0.0007622, 0.3829, 0.2828, 0.0, 0.3863, 0.7667, 0.6938, 0.4339, 0.512, 0.6877, 0.186, 0.7261, 0.12, 0.02609, 0.03602, 0.0, 0.09144, 0.4019, 0.4853, 0.6191, 0.147, 0.3736, 0.3846, 0.2639, 0.0, 0.0, 0.0, 0.0, 0.0, 0.0, 0.0, 0.009896, 0.0, 0.0, 0.0, 0.0, 0.0, 0.0, 0.0, 0.0, 0.0, 0.004114, 0.0, 0.03903, 0.0, 0.0, 0.03625, 0.0, 0.1084, 0.07513, 0.0, 0.0, 0.0, 0.0, 0.0, 0.0, 0.0, 0.0, 0.0, 0.0, 0.0, 0.0, 0.0, 0.0, 0.01557, 0.1284, 0.05736, 0.0, 0.02552, 0.1989, 0.1686, 0.3122, 0.2436, 0.0, 0.0, 0.000762, 0.01228, 0.0, 0.0, 0.0678, 0.1978, 0.0, 0.0, 0.01387, 0.06141, 0.001112, 0.16, 0.1141, 0.0, 0.05152, 0.08039, 0.1272, 0.02005, 0.0, 0.0, 0.00275, 0.01518, 0.06521, 0.02891, 0.1807, 0.105, 0.0, 0.001312, 0.0007732, 0.009658, 0.004297, 0.0, 0.0003505, 0.0]): _vg.add([_i], _w, 'REPLACE')
_vg = ob_dwarfbodytype00.vertex_groups.new(name='LegLower.L')
for _i, _w in zip([50, 133, 134, 135, 136, 137, 138, 139, 140, 142, 144, 145, 146, 147, 148, 149, 151, 152, 153, 154, 155, 156, 157, 158, 159, 160, 161, 162, 163, 164, 166, 167, 168, 169, 170, 171, 172, 173, 174, 175, 176, 177, 178, 179, 180, 181, 183, 184, 185, 186, 188, 189, 190, 191, 192, 193, 194, 195, 196, 198, 199, 201, 202, 203, 204, 208, 218, 222, 246, 247, 248, 249, 250, 251, 252, 253, 254, 255, 256, 257, 258, 259, 260, 261, 262, 263, 264, 265, 266, 267, 268, 422, 423, 424, 429, 430, 431, 432, 450, 464, 467, 491, 546, 557], [0.003313, 0.0, 0.0, 0.0, 0.1379, 0.0, 0.05242, 0.0, 0.0, 0.2884, 0.3646, 0.5194, 0.7545, 0.7783, 0.7768, 0.07273, 0.06852, 0.002855, 0.6255, 0.4572, 0.2668, 0.4968, 0.6951, 0.4061, 0.5724, 0.244, 0.06322, 0.1456, 0.0, 0.0, 0.3373, 0.7694, 0.6198, 0.02939, 0.2691, 0.4265, 0.634, 0.2946, 0.01618, 0.01591, 0.0, 0.09304, 0.1038, 0.7673, 0.8274, 0.003758, 0.386, 0.4715, 0.6146, 0.5068, 0.2862, 0.7378, 0.3016, 0.7258, 0.2331, 0.7382, 0.709, 0.6517, 0.4613, 0.3722, 0.3797, 0.1824, 0.2114, 0.01889, 0.0, 0.0117, 0.0, 0.008483, 0.5245, 0.3735, 0.5375, 0.4701, 0.3073, 0.5358, 0.4635, 0.4915, 0.3502, 0.5641, 0.4417, 0.322, 0.2766, 0.4172, 0.2882, 0.4983, 0.4391, 0.6592, 0.4079, 0.6112, 0.5525, 0.5064, 0.6612, 0.0, 0.0, 0.0, 0.01183, 0.0, 0.02469, 0.0, 0.0, 0.0, 0.0, 0.0, 0.009197, 0.001459]): _vg.add([_i], _w, 'REPLACE')
_vg = ob_dwarfbodytype00.vertex_groups.new(name='Foot.L')
for _i, _w in zip([50, 134, 135, 139, 141, 142, 143, 144, 145, 146, 147, 148, 149, 150, 151, 152, 153, 154, 155, 156, 157, 159, 160, 163, 164, 166, 167, 168, 169, 170, 171, 172, 173, 176, 177, 178, 179, 180, 181, 182, 183, 184, 185, 186, 187, 188, 189, 190, 191, 192, 193, 194, 195, 196, 197, 198, 199, 201, 202, 203, 246, 247, 248, 249, 250, 251, 252, 253, 254, 255, 256, 257, 258, 259, 260, 261, 262, 263, 265, 266, 267, 268, 423, 424, 428, 430, 432, 457, 464, 467, 472, 486, 554], [0.9067, 0.0, 0.0, 0.0, 0.09001, 1.0, 0.06314, 0.8821, 0.6121, 0.4591, 0.438, 0.4541, 0.1674, 0.04106, 0.172, 0.2612, 0.0, 0.0, 0.0, 0.0, 0.0333, 0.0, 0.0, 0.0, 0.0, 1.0, 0.4439, 0.6559, 0.09104, 0.0, 0.0, 0.0, 0.0, 0.0, 0.8354, 0.9041, 0.456, 0.5384, 0.2255, 0.1703, 0.0, 0.0, 0.0, 0.0, 0.05921, 0.4589, 0.4078, 0.4126, 0.4416, 0.6023, 0.405, 0.4532, 0.5025, 0.6061, 0.08968, 0.7131, 0.7795, 0.8251, 0.6191, 0.1951, 0.07122, 0.0377, 0.0, 0.0, 0.0, 0.0, 0.0, 0.0, 0.0, 0.1205, 0.0, 0.0, 0.0, 0.04048, 0.0, 0.0, 0.0, 0.0, 0.08004, 0.0, 0.0, 0.0, 0.0, 0.0, 0.0004764, 0.0, 0.0, 0.0, 0.0, 0.0, 0.0, 0.0, 0.0]): _vg.add([_i], _w, 'REPLACE')
_vg = ob_dwarfbodytype00.vertex_groups.new(name='Toes.L')
for _i, _w in zip([50, 141, 143, 144, 145, 147, 149, 150, 151, 152, 165, 168, 169, 177, 178, 181, 182, 187, 188, 190, 192, 197, 200, 201, 202, 203], [0.06613, 0.896, 0.9241, 0.005609, 0.08183, 0.03833, 0.751, 0.9517, 0.7567, 0.7111, 0.992, 0.06249, 0.8684, 0.1698, 0.1644, 0.7469, 0.8034, 0.9226, 0.2452, 0.3557, 0.2433, 0.8887, 0.9925, 0.1748, 0.1603, 0.7668]): _vg.add([_i], _w, 'REPLACE')
_vg = ob_dwarfbodytype00.vertex_groups.new(name='LegUpper.R')
for _i, _w in zip([4, 5, 6, 8, 10, 11, 12, 13, 14, 15, 16, 18, 19, 20, 22, 23, 26, 29, 30, 31, 32, 35, 51, 52, 53, 54, 55, 76, 80, 81, 134, 137, 138, 139, 140, 146, 155, 159, 160, 163, 164, 176, 183, 185, 204, 206, 207, 208, 211, 212, 214, 216, 217, 218, 220, 221, 222, 246, 247, 250, 255, 259, 260, 265, 275, 276, 277, 278, 279, 280, 281, 282, 283, 284, 285, 286, 287, 288, 289, 290, 291, 292, 293, 294, 295, 296, 297, 298, 299, 300, 301, 302, 303, 304, 307, 308, 309, 310, 311, 312, 313, 314, 315, 316, 333, 334, 335, 336, 337, 352, 357, 358, 362, 417, 418, 419, 420, 421, 422, 423, 424, 429, 430, 431, 432, 433, 434, 435, 436, 441, 442, 443, 444, 445, 446, 447, 448, 449, 450, 451, 452, 455, 456, 458, 459, 460, 461, 462, 463, 464, 467, 468, 469, 472, 473, 474, 475, 478, 480, 481, 482, 493, 494, 495, 496, 497, 498, 499, 500, 501, 502, 503, 504, 505, 506, 507, 508, 509, 510, 511, 512, 513, 514, 515, 516, 517, 518, 519, 521, 541, 542, 543, 544, 545, 546, 547, 548, 549, 550, 551, 552, 553, 554, 555, 556, 557, 558, 559, 560, 561, 562, 563], [0.0, 0.0, 0.0, 0.0, 0.0, 0.009896, 0.0, 0.0, 0.0, 0.0, 0.0, 0.004114, 0.0, 0.0, 0.03625, 0.0, 0.0, 0.0, 0.0, 0.0, 0.0, 0.0, 0.0, 0.0, 0.0, 0.0, 0.0, 0.0, 0.0, 0.0, 0.01557, 0.1284, 0.05736, 0.0, 0.02552, 0.0, 0.0, 0.000762, 0.01228, 0.0, 0.0, 0.0678, 0.0, 0.0, 0.01387, 0.06141, 0.001112, 0.0, 0.05152, 0.02005, 0.0, 0.0, 0.00275, 0.01518, 0.06521, 0.02891, 0.0, 0.001312, 0.0007732, 0.009658, 0.004297, 0.0, 0.0003505, 0.0, 0.0, 0.0, 0.0, 0.0, 0.0, 0.0, 0.0, 0.0, 0.0, 0.0, 0.0, 0.0, 0.0, 0.002855, 0.0, 0.0, 0.0, 0.0, 0.0778, 0.07996, 0.0, 0.0, 0.03903, 0.0, 0.2013, 0.08466, 0.009524, 0.105, 0.1084, 0.07513, 0.0, 0.0, 0.0, 0.0, 0.0, 0.0, 0.00844, 0.0, 0.05378, 0.1609, 0.0, 0.0, 0.04956, 0.1007, 0.1126, 0.0, 0.0, 0.02088, 0.0, 0.2124, 0.6169, 0.7986, 0.8181, 0.4945, 0.2675, 0.5304, 0.2883, 0.1989, 0.1686, 0.3122, 0.2436, 0.0, 0.0, 0.02244, 0.06113, 0.0, 0.3995, 0.0, 0.823, 0.6414, 0.6595, 0.434, 0.5739, 0.2047, 0.69, 0.8115, 0.7766, 0.05613, 0.0, 0.0, 0.3918, 0.5091, 0.6796, 0.7321, 0.7571, 0.2563, 0.1978, 0.03764, 0.01592, 0.0, 0.0, 0.494, 0.4881, 0.02394, 0.007126, 0.0, 0.01655, 0.2827, 0.139, 0.1879, 0.2552, 0.16, 0.1141, 0.3115, 0.1751, 0.2295, 0.02168, 0.08039, 0.1272, 0.1727, 0.127, 0.2165, 0.1771, 0.1905, 0.2581, 0.2195, 0.192, 0.1203, 0.2527, 0.1807, 0.105, 0.2317, 0.1439, 0.2234, 0.0007623, 0.3829, 0.2828, 0.0, 0.3863, 0.7667, 0.6938, 0.4339, 0.512, 0.6877, 0.186, 0.7261, 0.12, 0.02609, 0.03602, 0.0, 0.09144, 0.4019, 0.4853, 0.6191, 0.147, 0.3736, 0.3846, 0.2639]): _vg.add([_i], _w, 'REPLACE')
_vg = ob_dwarfbodytype00.vertex_groups.new(name='LegLower.R')
for _i, _w in zip([138, 139, 140, 162, 176, 202, 251, 262, 331, 417, 418, 419, 420, 421, 422, 423, 424, 426, 428, 429, 430, 431, 432, 433, 434, 435, 436, 437, 439, 440, 441, 442, 443, 444, 445, 446, 447, 448, 449, 450, 451, 452, 454, 455, 456, 457, 458, 459, 460, 461, 462, 463, 464, 465, 466, 467, 468, 469, 470, 471, 472, 473, 474, 475, 477, 478, 479, 480, 481, 482, 483, 484, 485, 486, 487, 488, 490, 491, 492, 493, 499, 511, 517, 541, 542, 543, 544, 545, 546, 547, 548, 549, 550, 551, 552, 553, 554, 555, 556, 557, 558, 559, 560, 561, 562, 563], [0.0, 0.0, 0.0, 0.0, 0.0, 0.0, 0.009197, 0.001459, 0.001133, 0.0, 0.0, 0.0, 0.1379, 0.0, 0.05242, 0.0, 0.0, 0.2884, 0.3646, 0.01183, 0.0, 0.02469, 0.0, 0.5194, 0.7545, 0.7783, 0.7768, 0.06299, 0.06929, 0.05605, 0.6251, 0.4573, 0.2664, 0.4968, 0.6951, 0.4061, 0.5723, 0.244, 0.06322, 0.1456, 0.0, 0.0, 0.3373, 0.7694, 0.6198, 0.02696, 0.2688, 0.4265, 0.6339, 0.2946, 0.01618, 0.01591, 0.0, 0.08314, 0.09718, 0.0, 0.7673, 0.8255, 0.01388, 0.004534, 0.3858, 0.4719, 0.6145, 0.5068, 0.2519, 0.7378, 0.2957, 0.7258, 0.2286, 0.7382, 0.7028, 0.6517, 0.4613, 0.0003436, 0.3722, 0.3797, 0.1824, 0.1892, 0.04671, 0.0, 0.0117, 0.0, 0.008483, 0.5245, 0.3734, 0.5372, 0.47, 0.3073, 0.5358, 0.4635, 0.4915, 0.3502, 0.564, 0.4417, 0.3219, 0.2763, 0.417, 0.288, 0.4986, 0.4391, 0.6592, 0.4079, 0.6111, 0.5525, 0.5064, 0.6613]): _vg.add([_i], _w, 'REPLACE')
_vg = ob_dwarfbodytype00.vertex_groups.new(name='Foot.R')
for _i, _w in zip([139, 140, 144, 169, 176, 183, 197, 259, 331, 418, 419, 423, 425, 426, 427, 428, 430, 432, 433, 434, 435, 436, 437, 438, 439, 440, 441, 442, 443, 444, 445, 447, 448, 451, 452, 454, 455, 456, 457, 458, 459, 460, 461, 464, 465, 466, 467, 468, 469, 470, 471, 472, 473, 474, 475, 476, 477, 478, 479, 480, 481, 482, 483, 484, 485, 486, 487, 488, 490, 491, 492, 541, 542, 543, 544, 545, 546, 547, 548, 549, 550, 551, 552, 553, 554, 555, 556, 557, 558, 560, 561, 562, 563], [0.0, 0.0, 0.0004764, 0.0, 0.0, 0.0, 0.0, 0.0, 0.909, 0.0, 0.0, 0.0, 0.08476, 1.0, 0.06231, 0.8821, 0.0, 0.0, 0.6121, 0.4591, 0.438, 0.4541, 0.186, 0.04017, 0.1715, 0.2008, 0.0, 0.0, 0.0, 0.0, 0.0333, 0.0, 0.0, 0.0, 0.0, 1.0, 0.4439, 0.6559, 0.09104, 0.0, 0.0, 0.0, 0.0, 0.0, 0.8354, 0.9041, 0.0, 0.456, 0.5384, 0.2155, 0.1669, 0.0, 0.0, 0.0, 0.0, 0.05938, 0.5345, 0.4078, 0.4126, 0.4416, 0.6023, 0.405, 0.4532, 0.5025, 0.6061, 0.08094, 0.7131, 0.7795, 0.8251, 0.6191, 0.1743, 0.07122, 0.0377, 0.0, 0.0, 0.0, 0.0, 0.0, 0.0, 0.0, 0.1205, 0.0, 0.0, 0.0, 0.04048, 0.0, 0.0, 0.0, 0.0, 0.08004, 0.0, 0.0, 0.0]): _vg.add([_i], _w, 'REPLACE')
_vg = ob_dwarfbodytype00.vertex_groups.new(name='Toes.R')
for _i, _w in zip([331, 425, 427, 428, 433, 435, 437, 438, 439, 440, 453, 456, 457, 465, 466, 470, 471, 476, 477, 479, 481, 484, 486, 489, 490, 491, 492], [0.06502, 0.8986, 0.9242, 0.003231, 0.08102, 0.02877, 0.7427, 0.9519, 0.7565, 0.7413, 0.992, 0.06073, 0.8671, 0.158, 0.1594, 0.7517, 0.8042, 0.9221, 0.2045, 0.3518, 0.2384, 0.033, 0.893, 0.9925, 0.1349, 0.1439, 0.773]): _vg.add([_i], _w, 'REPLACE')
_m = ob_dwarfbodytype00.modifiers.new('Armature', 'ARMATURE')
_m.object = ob_body00rig
ob_headsocket.parent = ob_body00rig
ob_headsocket.matrix_parent_inverse = Matrix(((1.0, 0.0, 0.0, -0.0), (0.0, 0.0, 1.0, -1.498), (0.0, -1.0, 0.0, -0.0), (0.0, 0.0, 0.0, 1.0)))
ob_headsocket.location = (0.0, -0.03984, 1.355)
ob_headsocket.rotation_euler = (1.571, -0.0, 0.0)
ob_headsocket.empty_image_offset = (0.0, 0.0)
ob_headsocket.lineart.crease_threshold = 0.0
ob_scale.location = (0.0, 0.0, 0.0)
ob_scale.scale = (0.5, 0.5, 0.75)
ob_scale.lineart.crease_threshold = 0.0

# ---- collection membership
col_collection_1.objects.link(ob_body00rig)
col_collection_1.objects.link(ob_shieldsocket)
col_collection_1.objects.link(ob_cube_001)
col_collection_1.objects.link(ob_1hweaponsocket)
col_collection_1.objects.link(ob_cube)
col_collection_1.objects.link(ob_dwarfbodytype00)
col_collection_1.objects.link(ob_headsocket)
col_collection_1.objects.link(ob_scale)

# ---- scene / render settings (as saved in the file)
scene.frame_start = 1; scene.frame_end = 71; scene.frame_set(13)
scene.render.engine = 'BLENDER_EEVEE_NEXT'
scene.render.resolution_percentage = 50
scene.render.dither_intensity = 0.0
scene.cycles.use_denoising = False
scene.cycles.samples = 128
scene.cycles.sampling_pattern = 'TABULATED_SOBOL'
scene.cycles.light_sampling_threshold = 0.0
scene.cycles.use_adaptive_sampling = False
scene.cycles.use_light_tree = False
scene.cycles.blur_glossy = 0.0
scene.cycles.sample_clamp_indirect = 0.0
scene.view_settings.view_transform = 'Standard'
bpy.context.view_layer.update()

# ---- added for rendering (the .blend has no active camera and no usable light): camera, sun
cam_auto = bpy.data.cameras.new('AutoCamera')
cam_auto.lens = 50.0
cam_auto.sensor_width = 36.0
cam_auto.clip_end = 1000.0
ob_auto_camera = bpy.data.objects.new('AutoCamera', cam_auto)
scene.collection.objects.link(ob_auto_camera)
ob_auto_camera.location = (2.54635, -2.83047, 2.5364)
ob_auto_camera.rotation_euler = (1.09748, -7.21219e-08, 0.694738)
scene.camera = ob_auto_camera
light_auto_sun = bpy.data.lights.new('AutoSun', 'SUN')
light_auto_sun.energy = 3.0
light_auto_sun.angle = 0.0523599
ob_auto_sun = bpy.data.objects.new('AutoSun', light_auto_sun)
scene.collection.objects.link(ob_auto_sun)
ob_auto_sun.rotation_euler = (0.872665, 0.174533, 0.523599)
bpy.context.view_layer.update()
